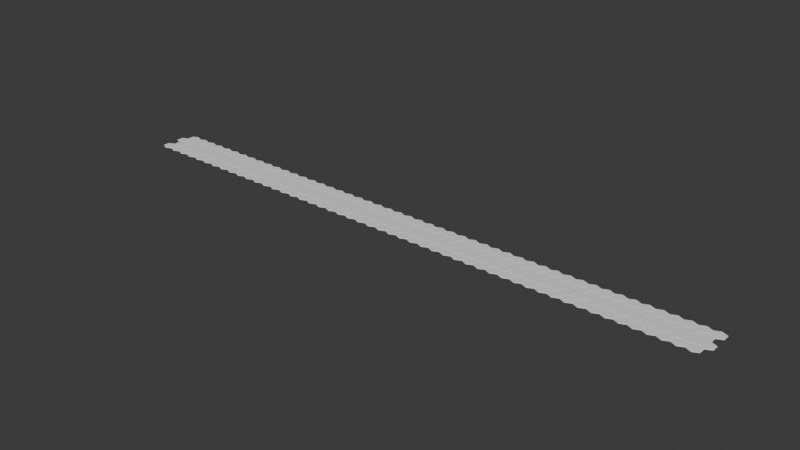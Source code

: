 # Source: BaseHexTile.blend  (saved by Blender 5.0.117; exported with 4.5.12 LTS)
import bpy
from mathutils import Matrix  # noqa: F401  (used for matrix-valued properties, if any)

bpy.ops.wm.read_factory_settings(use_empty=True)
scene = bpy.context.scene
scene.name = 'Scene'

# ---- collections
col_collection = bpy.data.collections.new('Collection'); scene.collection.children.link(col_collection)

# ---- node groups
ng_axis_alignment_switch = bpy.data.node_groups.new('.axis_alignment_switch', 'GeometryNodeTree')
_s = ng_axis_alignment_switch.interface.new_socket(name='Output', in_out='OUTPUT', socket_type='NodeSocketRotation')
_s = ng_axis_alignment_switch.interface.new_socket(name='Menu', in_out='INPUT', socket_type='NodeSocketMenu')
_s.default_value = 'X'
_s = ng_axis_alignment_switch.interface.new_socket(name='Menu', in_out='INPUT', socket_type='NodeSocketMenu')
_s.default_value = 'X'
_s = ng_axis_alignment_switch.interface.new_socket(name='Input', in_out='INPUT', socket_type='NodeSocketVector')
_s = ng_axis_alignment_switch.interface.new_socket(name='Input', in_out='INPUT', socket_type='NodeSocketVector')
_N = ng_axis_alignment_switch.nodes; _L = ng_axis_alignment_switch.links
n0 = _N.new('NodeGroupOutput'); n0.name = 'Group Output'; n0.location = (1060, 120)
n1 = _N.new('NodeGroupInput'); n1.name = 'Group Input'; n1.location = (-1067, 0)
n2 = _N.new('GeometryNodeMenuSwitch'); n2.name = 'Menu Switch.007'; n2.location = (-863, 145)
n2.enum_items.clear()
_it = n2.enum_items.new('X')
_it = n2.enum_items.new('Y')
_it = n2.enum_items.new('Z')
n2.enum_definition.enum_definition.enum_definition.enum_definition.data_type = 'INT'
n2.enum_definition.enum_definition.enum_definition.data_type = 'INT'
n2.enum_definition.enum_definition.data_type = 'INT'
n2.enum_definition.data_type = 'INT'
n2.data_type = 'INT'
n2.inputs[1].default_value = 0
n2.inputs[2].default_value = 1
n2.inputs[3].default_value = 2
n3 = _N.new('GeometryNodeMenuSwitch'); n3.name = 'Menu Switch.008'; n3.location = (-867, -137)
n3.enum_items.clear()
_it = n3.enum_items.new('X')
_it = n3.enum_items.new('Y')
_it = n3.enum_items.new('Z')
n3.enum_definition.enum_definition.enum_definition.enum_definition.data_type = 'INT'
n3.enum_definition.enum_definition.enum_definition.data_type = 'INT'
n3.enum_definition.enum_definition.data_type = 'INT'
n3.enum_definition.data_type = 'INT'
n3.data_type = 'INT'
n3.inputs[1].default_value = 0
n3.inputs[2].default_value = 1
n3.inputs[3].default_value = 2
n4 = _N.new('FunctionNodeAxesToRotation'); n4.name = 'Axes to Rotation.004'; n4.location = (-200, 0)
n4.primary_axis = 'X'
n4.secondary_axis = 'Y'
n5 = _N.new('FunctionNodeAxesToRotation'); n5.name = 'Axes to Rotation.005'; n5.location = (-200, -160)
n5.primary_axis = 'X'
n5.secondary_axis = 'Z'
n6 = _N.new('GeometryNodeIndexSwitch'); n6.name = 'Index Switch.012'; n6.location = (660, 60)
n6.index_switch_items.clear()
_it = n6.index_switch_items.new()
_it = n6.index_switch_items.new()
_it = n6.index_switch_items.new()
n6.data_type = 'ROTATION'
n7 = _N.new('GeometryNodeIndexSwitch'); n7.name = 'Index Switch.013'; n7.location = (440, -60)
n7.hide = True
n7.index_switch_items.clear()
_it = n7.index_switch_items.new()
_it = n7.index_switch_items.new()
_it = n7.index_switch_items.new()
n7.data_type = 'ROTATION'
n7.inputs[1].default_value = (0.0, 0.0, 0.0)
n8 = _N.new('GeometryNodeIndexSwitch'); n8.name = 'Index Switch.014'; n8.location = (440, -140)
n8.hide = True
n8.index_switch_items.clear()
_it = n8.index_switch_items.new()
_it = n8.index_switch_items.new()
_it = n8.index_switch_items.new()
n8.data_type = 'ROTATION'
n8.inputs[2].default_value = (0.0, 0.0, 0.0)
n9 = _N.new('GeometryNodeIndexSwitch'); n9.name = 'Index Switch.015'; n9.location = (440, -220)
n9.hide = True
n9.index_switch_items.clear()
_it = n9.index_switch_items.new()
_it = n9.index_switch_items.new()
_it = n9.index_switch_items.new()
n9.data_type = 'ROTATION'
n9.inputs[3].default_value = (0.0, 0.0, 0.0)
n10 = _N.new('NodeReroute'); n10.name = 'Reroute.056'; n10.location = (320, -140)
n10.width = 11
n10.socket_idname = 'NodeSocketInt'
n11 = _N.new('FunctionNodeAxesToRotation'); n11.name = 'Axes to Rotation.006'; n11.location = (-20, -240)
n11.primary_axis = 'Y'
n12 = _N.new('FunctionNodeAxesToRotation'); n12.name = 'Axes to Rotation.007'; n12.location = (-20, -400)
n12.primary_axis = 'Y'
n12.secondary_axis = 'Z'
n13 = _N.new('FunctionNodeAxesToRotation'); n13.name = 'Axes to Rotation.008'; n13.location = (160, -480)
n14 = _N.new('FunctionNodeAxesToRotation'); n14.name = 'Axes to Rotation.009'; n14.location = (160, -640)
n14.secondary_axis = 'Y'
n15 = _N.new('FunctionNodeCompare'); n15.name = 'Compare.005'; n15.location = (-400, 260)
n15.operation = 'EQUAL'
n15.data_type = 'INT'
n16 = _N.new('NodeReroute'); n16.name = 'Reroute.059'; n16.location = (-306, -160)
n16.width = 11
n16.socket_idname = 'NodeSocketVector'
n17 = _N.new('NodeReroute'); n17.name = 'Reroute.060'; n17.location = (-314, -198)
n17.width = 11
n17.socket_idname = 'NodeSocketVector'
n18 = _N.new('GeometryNodeWarning'); n18.name = 'Warning.002'; n18.location = (-220, 260)
n18.warning_type = 'WARNING'
n18.inputs[1].default_value = 'Equal Axes'
n19 = _N.new('GeometryNodeSwitch'); n19.name = 'Switch.028'; n19.location = (860, 160)
n19.input_type = 'ROTATION'
n19.inputs[2].default_value = (0.0, 0.0, 0.0)
_L.new(n12.outputs[0], n8.inputs[3])
_L.new(n2.outputs[0], n6.inputs[0])
_L.new(n13.outputs[0], n9.inputs[1])
_L.new(n16.outputs[0], n5.inputs[0])
_L.new(n4.outputs[0], n7.inputs[2])
_L.new(n10.outputs[0], n8.inputs[0])
_L.new(n9.outputs[0], n6.inputs[3])
_L.new(n14.outputs[0], n9.inputs[2])
_L.new(n10.outputs[0], n7.inputs[0])
_L.new(n6.outputs[0], n19.inputs[1])
_L.new(n17.outputs[0], n11.inputs[1])
_L.new(n17.outputs[0], n14.inputs[1])
_L.new(n16.outputs[0], n4.inputs[0])
_L.new(n17.outputs[0], n12.inputs[1])
_L.new(n3.outputs[0], n15.inputs[3])
_L.new(n17.outputs[0], n13.inputs[1])
_L.new(n16.outputs[0], n13.inputs[0])
_L.new(n3.outputs[0], n10.inputs[0])
_L.new(n17.outputs[0], n5.inputs[1])
_L.new(n16.outputs[0], n14.inputs[0])
_L.new(n5.outputs[0], n7.inputs[3])
_L.new(n10.outputs[0], n9.inputs[0])
_L.new(n11.outputs[0], n8.inputs[1])
_L.new(n8.outputs[0], n6.inputs[2])
_L.new(n16.outputs[0], n11.inputs[0])
_L.new(n15.outputs[0], n18.inputs[0])
_L.new(n2.outputs[0], n15.inputs[2])
_L.new(n18.outputs[0], n19.inputs[0])
_L.new(n7.outputs[0], n6.inputs[1])
_L.new(n17.outputs[0], n4.inputs[1])
_L.new(n16.outputs[0], n12.inputs[0])
_L.new(n1.outputs[0], n2.inputs[0])
_L.new(n1.outputs[2], n16.inputs[0])
_L.new(n1.outputs[3], n17.inputs[0])
_L.new(n1.outputs[1], n3.inputs[0])
_L.new(n19.outputs[0], n0.inputs[0])
n0.is_active_output = True
ng_randomize_transforms = bpy.data.node_groups.new('Randomize Transforms', 'GeometryNodeTree')
_s = ng_randomize_transforms.interface.new_socket(name='Instances', in_out='OUTPUT', socket_type='NodeSocketGeometry')
_s = ng_randomize_transforms.interface.new_socket(name='Instances', in_out='INPUT', socket_type='NodeSocketGeometry')
_s.description = 'Instances to rotate individually'
_s = ng_randomize_transforms.interface.new_socket(name='Selection', in_out='INPUT', socket_type='NodeSocketBool')
_s.default_value = True
_s.hide_value = True
_s.hide_in_modifier = True
_s.description = 'Selection of instances to randomize'
_s = ng_randomize_transforms.interface.new_socket(name='Local Space', in_out='INPUT', socket_type='NodeSocketBool')
_s.default_value = True
_s.description = 'Randomize instance transforms in their individual local space'
_s = ng_randomize_transforms.interface.new_socket(name='Offset', in_out='INPUT', socket_type='NodeSocketVector')
_s.subtype = 'XYZ'
_s.min_value = -1e+04
_s.max_value = 1e+04
_s.description = 'Offset the instances randomly'
_s = ng_randomize_transforms.interface.new_socket(name='Rotation', in_out='INPUT', socket_type='NodeSocketVector')
_s.subtype = 'EULER'
_s.min_value = -1e+04
_s.max_value = 1e+04
_s.description = 'Rotate the instances randomly'
_s = ng_randomize_transforms.interface.new_socket(name='Scale Axes', in_out='INPUT', socket_type='NodeSocketMenu')
_s.default_value = 'Uniform'
_s.force_non_field = True
_s.description = 'Whether to apply random scale uniformly or per axis'
_s.menu_expanded = True
_s = ng_randomize_transforms.interface.new_socket(name='Scale', in_out='INPUT', socket_type='NodeSocketVector')
_s.min_value = 0.0
_s.max_value = 1.0
_s.description = 'Scale the instances randomly per axis'
_s = ng_randomize_transforms.interface.new_socket(name='Scale', in_out='INPUT', socket_type='NodeSocketFloat')
_s.subtype = 'FACTOR'
_s.min_value = 0.0
_s.max_value = 1.0
_s.description = 'Scale the instances randomly'
_s = ng_randomize_transforms.interface.new_socket(name='Flipping', in_out='INPUT', socket_type='NodeSocketVector')
_s.subtype = 'FACTOR'
_s.min_value = 0.0
_s.max_value = 1.0
_s.description = 'Flip a fraction of instances along individual axes'
_s = ng_randomize_transforms.interface.new_socket(name='Seed', in_out='INPUT', socket_type='NodeSocketInt')
_s.force_non_field = True
_s.description = 'Base value to control random variation in a reproducible way'
ng_randomize_transforms.is_modifier = True
_N = ng_randomize_transforms.nodes; _L = ng_randomize_transforms.links
n0 = _N.new('NodeGroupOutput'); n0.name = 'Group Output'; n0.location = (1485, 64)
n1 = _N.new('NodeGroupInput'); n1.name = 'Group Input'; n1.location = (-340, 200)
n2 = _N.new('GeometryNodeRotateInstances'); n2.name = 'Rotate Instances'; n2.location = (636, 180)
n3 = _N.new('FunctionNodeRandomValue'); n3.name = 'Random Value'; n3.location = (-141, -18)
n3.data_type = 'FLOAT_VECTOR'
n4 = _N.new('GeometryNodeScaleInstances'); n4.name = 'Scale Instances'; n4.location = (1284, 86)
n5 = _N.new('NodeGroupInput'); n5.name = 'Group Input.021'; n5.location = (-540, -60)
n6 = _N.new('ShaderNodeVectorMath'); n6.name = 'Vector Math.010'; n6.location = (-341, 22)
n6.operation = 'SCALE'
n6.inputs[3].default_value = -0.5
n7 = _N.new('ShaderNodeVectorMath'); n7.name = 'Vector Math.011'; n7.location = (-341, -98)
n7.operation = 'SCALE'
n7.inputs[3].default_value = 0.5
n8 = _N.new('NodeGroupInput'); n8.name = 'Group Input.023'; n8.location = (-230, -320)
n9 = _N.new('NodeGroupInput'); n9.name = 'Group Input.024'; n9.location = (-734, -305)
n10 = _N.new('NodeReroute'); n10.name = 'Reroute'; n10.location = (526, 104)
n10.width = 22
n10.socket_idname = 'NodeSocketBool'
n11 = _N.new('FunctionNodeRandomValue'); n11.name = 'Random Value.005'; n11.location = (-427, -680)
n11.hide = True
n11.data_type = 'FLOAT_VECTOR'
n11.inputs[0].default_value = (-1.0, -1.0, -1.0)
n12 = _N.new('ShaderNodeVectorMath'); n12.name = 'Vector Math.004'; n12.location = (-231, -655)
n12.operation = 'MULTIPLY'
n13 = _N.new('FunctionNodeRandomValue'); n13.name = 'Random Value.008'; n13.location = (502, -612)
n13.data_type = 'FLOAT_VECTOR'
n14 = _N.new('ShaderNodeVectorMath'); n14.name = 'Vector Math.001'; n14.location = (273, -569)
n14.operation = 'SUBTRACT'
n14.inputs[0].default_value = (1.0, 1.0, 1.0)
n15 = _N.new('ShaderNodeVectorMath'); n15.name = 'Vector Math.002'; n15.location = (273, -743)
n15.operation = 'SUBTRACT'
n16 = _N.new('ShaderNodeVectorMath'); n16.name = 'Vector Math.003'; n16.location = (700, -628)
n16.operation = 'SIGN'
n17 = _N.new('GeometryNodeTranslateInstances'); n17.name = 'Translate Instances'; n17.location = (991, 126)
n18 = _N.new('NodeGroupInput'); n18.name = 'Group Input.001'; n18.location = (-425, -731)
n19 = _N.new('FunctionNodeHashValue'); n19.name = 'Hash Value.004'; n19.location = (-230, -499)
n19.inputs[1].default_value = 76836728
n20 = _N.new('FunctionNodeHashValue'); n20.name = 'Hash Value.007'; n20.location = (-552, -300)
n20.inputs[1].default_value = 465656096
n21 = _N.new('GeometryNodeMenuSwitch'); n21.name = 'Menu Switch.007'; n21.location = (-413, -872)
n21.enum_items.clear()
_it = n21.enum_items.new('Uniform')
_it = n21.enum_items.new('Axes')
n21.enum_definition.enum_definition.enum_definition.enum_definition.data_type = 'INT'
n21.enum_definition.enum_definition.enum_definition.data_type = 'INT'
n21.enum_definition.enum_definition.data_type = 'INT'
n21.enum_definition.data_type = 'INT'
n21.data_type = 'INT'
n21.inputs[1].default_value = 0
n21.inputs[2].default_value = 1
n22 = _N.new('NodeGroupInput'); n22.name = 'Group Input.002'; n22.location = (-612, -929)
n23 = _N.new('FunctionNodeRandomValue'); n23.name = 'Random Value.004'; n23.location = (0, -253)
n23.data_type = 'FLOAT_VECTOR'
n24 = _N.new('GeometryNodeIndexSwitch'); n24.name = 'Index Switch.013'; n24.location = (204, -226)
n24.data_type = 'VECTOR'
n25 = _N.new('FunctionNodeRandomValue'); n25.name = 'Random Value.006'; n25.location = (-1, -487)
n25.inputs[0].default_value = (1.0, 1.0, 1.0)
n26 = _N.new('ShaderNodeVectorMath'); n26.name = 'Vector Math.007'; n26.location = (400, -233)
n26.operation = 'SUBTRACT'
n26.inputs[0].default_value = (1.0, 1.0, 1.0)
n27 = _N.new('NodeGroupInput'); n27.name = 'Group Input.025'; n27.location = (-235, -426)
n28 = _N.new('FunctionNodeHashValue'); n28.name = 'Hash Value.005'; n28.location = (280, -928)
n28.inputs[1].default_value = 76881592
n29 = _N.new('ShaderNodeVectorMath'); n29.name = 'Vector Math'; n29.location = (908, -384)
n29.operation = 'MULTIPLY'
n30 = _N.new('NodeGroupInput'); n30.name = 'Group Input.003'; n30.location = (94, -777)
n31 = _N.new('NodeGroupInput'); n31.name = 'Group Input.004'; n31.location = (-126, 77)
n32 = _N.new('GeometryNodeInputPosition'); n32.name = 'Position'; n32.location = (96, -40)
n33 = _N.new('GeometryNodeSwitch'); n33.name = 'Switch'; n33.location = (289, 5)
n33.input_type = 'VECTOR'
n33.inputs[2].default_value = (0.0, 0.0, 0.0)
n34 = _N.new('NodeReroute'); n34.name = 'Reroute.002'; n34.location = (563, -44)
n34.width = 22
n34.socket_idname = 'NodeSocketVector'
n35 = _N.new('NodeReroute'); n35.name = 'Reroute.003'; n35.location = (230, 49)
n35.width = 22
n35.socket_idname = 'NodeSocketBool'
n36 = _N.new('NodeReroute'); n36.name = 'Reroute.001'; n36.location = (937, -8)
n36.width = 22
n36.socket_idname = 'NodeSocketBool'
n37 = _N.new('NodeReroute'); n37.name = 'Reroute.004'; n37.location = (909, 41)
n37.width = 22
n37.socket_idname = 'NodeSocketBool'
_L.new(n3.outputs[0], n2.inputs[2])
_L.new(n7.outputs[0], n3.inputs[1])
_L.new(n6.outputs[0], n3.inputs[0])
_L.new(n1.outputs[0], n2.inputs[0])
_L.new(n4.outputs[0], n0.inputs[0])
_L.new(n10.outputs[0], n2.inputs[1])
_L.new(n37.outputs[0], n4.inputs[1])
_L.new(n1.outputs[1], n10.inputs[0])
_L.new(n5.outputs[4], n6.inputs[0])
_L.new(n5.outputs[4], n7.inputs[0])
_L.new(n11.outputs[0], n12.inputs[0])
_L.new(n14.outputs[0], n13.inputs[0])
_L.new(n15.outputs[0], n13.inputs[1])
_L.new(n13.outputs[0], n16.inputs[0])
_L.new(n12.outputs[0], n17.inputs[2])
_L.new(n2.outputs[0], n17.inputs[0])
_L.new(n17.outputs[0], n4.inputs[0])
_L.new(n18.outputs[3], n12.inputs[1])
_L.new(n20.outputs[0], n19.inputs[0])
_L.new(n22.outputs[5], n21.inputs[0])
_L.new(n9.outputs[9], n20.inputs[0])
_L.new(n20.outputs[0], n3.inputs[8])
_L.new(n23.outputs[0], n24.inputs[2])
_L.new(n25.outputs[1], n24.inputs[1])
_L.new(n24.outputs[0], n26.inputs[1])
_L.new(n8.outputs[6], n23.inputs[1])
_L.new(n27.outputs[7], n25.inputs[3])
_L.new(n19.outputs[0], n23.inputs[8])
_L.new(n19.outputs[0], n25.inputs[8])
_L.new(n19.outputs[0], n28.inputs[0])
_L.new(n21.outputs[0], n24.inputs[0])
_L.new(n26.outputs[0], n29.inputs[0])
_L.new(n16.outputs[0], n29.inputs[1])
_L.new(n30.outputs[8], n14.inputs[1])
_L.new(n30.outputs[8], n15.inputs[1])
_L.new(n28.outputs[0], n13.inputs[8])
_L.new(n29.outputs[0], n4.inputs[2])
_L.new(n35.outputs[0], n2.inputs[4])
_L.new(n36.outputs[0], n17.inputs[3])
_L.new(n36.outputs[0], n4.inputs[4])
_L.new(n37.outputs[0], n17.inputs[1])
_L.new(n34.outputs[0], n4.inputs[3])
_L.new(n35.outputs[0], n33.inputs[0])
_L.new(n32.outputs[0], n33.inputs[1])
_L.new(n34.outputs[0], n2.inputs[3])
_L.new(n33.outputs[0], n34.inputs[0])
_L.new(n31.outputs[2], n35.inputs[0])
_L.new(n35.outputs[0], n36.inputs[0])
_L.new(n10.outputs[0], n37.inputs[0])
n0.is_active_output = True
ng_array = bpy.data.node_groups.new('Array', 'GeometryNodeTree')
_s = ng_array.interface.new_socket(name='Geometry', in_out='OUTPUT', socket_type='NodeSocketGeometry')
_s.description = 'Resulting Geometry'
_s = ng_array.interface.new_socket(name='Geometry', in_out='INPUT', socket_type='NodeSocketGeometry')
_s.description = 'Geometry that is duplicated'
_s = ng_array.interface.new_socket(name='Shape', in_out='INPUT', socket_type='NodeSocketMenu')
_s.default_value = 'Line'
_s.description = 'Method used for arranging the duplicates'
_s = ng_array.interface.new_socket(name='Count Method', in_out='INPUT', socket_type='NodeSocketMenu')
_s.default_value = 'Count'
_s.description = 'Method to choose the number of duplicates'
_s.menu_expanded = True
_s = ng_array.interface.new_socket(name='Count', in_out='INPUT', socket_type='NodeSocketInt')
_s.default_value = 3
_s.min_value = 1
_s.max_value = 10000
_s.description = 'The number of copies to generate'
_s = ng_array.interface.new_socket(name='Distance', in_out='INPUT', socket_type='NodeSocketFloat')
_s.subtype = 'DISTANCE'
_s.default_value = 1.0
_s.min_value = 0.01
_s.description = 'The distance along the curve between copies'
_s = ng_array.interface.new_socket(name='Angular Distance', in_out='INPUT', socket_type='NodeSocketFloat')
_s.subtype = 'ANGLE'
_s.default_value = 0.7854
_s.min_value = 0.01745
_s.max_value = 6.283
_s.description = 'The angle along the circle arc between copies'
_s = ng_array.interface.new_socket(name='Per Curve', in_out='INPUT', socket_type='NodeSocketBool')
_s.default_value = True
_s.description = 'Specify the number of copies for each curve separately'
_s = ng_array.interface.new_socket(name='Offset Method', in_out='INPUT', socket_type='NodeSocketMenu')
_s.default_value = 'Relative'
_s.description = 'Method to interpret the offset parameters'
_s.menu_expanded = True
_s = ng_array.interface.new_socket(name='Transform Reference', in_out='INPUT', socket_type='NodeSocketMenu')
_s.default_value = 'Inputs'
_s.description = "Define the transform locally or with an object's transform"
_s.menu_expanded = True
_s = ng_array.interface.new_socket(name='Translation', in_out='INPUT', socket_type='NodeSocketVector')
_s.subtype = 'TRANSLATION'
_s.default_value = (1.0, 0.0, 0.0)
_s.description = 'Translation accumulated for each copy'
_s = ng_array.interface.new_socket(name='Offset', in_out='INPUT', socket_type='NodeSocketVector')
_s.subtype = 'XYZ'
_s.default_value = (1.0, 0.0, 0.0)
_s.description = 'Amount to move each copy relative to its bounding box size'
_s = ng_array.interface.new_socket(name='Rotation', in_out='INPUT', socket_type='NodeSocketRotation')
_s.description = 'Rotation accumulated for each copy'
_s = ng_array.interface.new_socket(name='Scale', in_out='INPUT', socket_type='NodeSocketVector')
_s.subtype = 'XYZ'
_s.default_value = (1.0, 1.0, 1.0)
_s.description = 'Scale accumulated for each copy'
_s = ng_array.interface.new_socket(name='Central Axis', in_out='INPUT', socket_type='NodeSocketMenu')
_s.default_value = 'Z'
_s.description = 'The up direction for the circle shape'
_s.menu_expanded = True
_s = ng_array.interface.new_socket(name='Circle Segment', in_out='INPUT', socket_type='NodeSocketMenu')
_s.default_value = 'Full'
_s.description = 'Whether the copies should fan out in a full circle or an arc'
_s.menu_expanded = True
_s = ng_array.interface.new_socket(name='Sweep Angle', in_out='INPUT', socket_type='NodeSocketFloat')
_s.subtype = 'ANGLE'
_s.default_value = 3.142
_s.min_value = 0.0
_s.max_value = 6.283
_s.description = 'Total angle used to fan out the copies in a circular arc'
_s = ng_array.interface.new_socket(name='Radius', in_out='INPUT', socket_type='NodeSocketFloat')
_s.subtype = 'DISTANCE'
_s.min_value = 0.0
_s.description = 'Distance of the instances from the origin'
_s = ng_array.interface.new_socket(name='Transform Object', in_out='INPUT', socket_type='NodeSocketObject')
_s.description = 'Reference object to define the accumulated transform'
_s = ng_array.interface.new_socket(name='Curve Object', in_out='INPUT', socket_type='NodeSocketObject')
_s.description = 'Reference curve object for array'
_s = ng_array.interface.new_socket(name='Relative Space', in_out='INPUT', socket_type='NodeSocketBool')
_s.default_value = True
_s.description = 'Use relative space for the input geometry so the transforms of both inputs in relation are considered'
_s = ng_array.interface.new_socket(name='Realize Instances', in_out='INPUT', socket_type='NodeSocketBool')
_s.default_value = True
_s.description = 'Turn the output into a single geometry rather than instances (required by many other modifiers)'
ng_array.interface.new_panel('Align Rotation')
_s = ng_array.interface.new_socket(name='Align Rotation', in_out='INPUT', socket_type='NodeSocketBool')
_s.default_value = True
_s.force_non_field = True
_s.description = 'Rotate copies based on the array shape'
_s = ng_array.interface.new_socket(name='Forward Axis', in_out='INPUT', socket_type='NodeSocketMenu')
_s.default_value = 'X'
_s.description = 'The forward direction along the array shape'
_s.menu_expanded = True
_s = ng_array.interface.new_socket(name='Up Axis', in_out='INPUT', socket_type='NodeSocketMenu')
_s.default_value = 'Z'
_s.description = 'The up direction along the array shape'
_s.menu_expanded = True
ng_array.interface.new_panel('Randomize')
_s = ng_array.interface.new_socket(name='Randomize', in_out='INPUT', socket_type='NodeSocketBool')
_s.force_non_field = True
_s.description = 'Randomize transforms between all copies'
_s = ng_array.interface.new_socket(name='Randomize Offset', in_out='INPUT', socket_type='NodeSocketVector')
_s.subtype = 'XYZ'
_s.min_value = -1e+04
_s.max_value = 1e+04
_s.force_non_field = True
_s.description = 'Offset the copies randomly'
_s = ng_array.interface.new_socket(name='Randomize Rotation', in_out='INPUT', socket_type='NodeSocketVector')
_s.subtype = 'EULER'
_s.force_non_field = True
_s.description = 'Rotate the copies randomly'
_s = ng_array.interface.new_socket(name='Randomize Scale Axes', in_out='INPUT', socket_type='NodeSocketMenu')
_s.default_value = 'Uniform'
_s.force_non_field = True
_s.description = 'Whether to apply random scale uniformly or per axis'
_s.menu_expanded = True
_s = ng_array.interface.new_socket(name='Randomize Scale', in_out='INPUT', socket_type='NodeSocketVector')
_s.subtype = 'XYZ'
_s.min_value = 0.0
_s.max_value = 1.0
_s.force_non_field = True
_s.description = 'Scale the copies randomly per axis'
_s = ng_array.interface.new_socket(name='Randomize Scale', in_out='INPUT', socket_type='NodeSocketFloat')
_s.subtype = 'FACTOR'
_s.min_value = 0.0
_s.max_value = 1.0
_s.force_non_field = True
_s.description = 'Scale the copies randomly'
_s = ng_array.interface.new_socket(name='Randomize Flipping', in_out='INPUT', socket_type='NodeSocketVector')
_s.subtype = 'FACTOR'
_s.min_value = 0.0
_s.max_value = 1.0
_s.force_non_field = True
_s.description = 'Flip a fraction of copies along individual axes'
_s = ng_array.interface.new_socket(name='Exclude First', in_out='INPUT', socket_type='NodeSocketBool')
_s.default_value = True
_s.force_non_field = True
_s.description = 'Exclude the first (original) copy from randomization'
_s = ng_array.interface.new_socket(name='Exclude Last', in_out='INPUT', socket_type='NodeSocketBool')
_s.force_non_field = True
_s.description = 'Exclude the last copy from randomization'
_s = ng_array.interface.new_socket(name='Seed', in_out='INPUT', socket_type='NodeSocketInt')
_s.min_value = -10000
_s.max_value = 10000
_s.force_non_field = True
_s.description = 'Base value to control random variation in a reproducible way'
ng_array.interface.new_panel('Merge')
_s = ng_array.interface.new_socket(name='Merge', in_out='INPUT', socket_type='NodeSocketBool')
_s.description = 'Merge overlapping points by their distance. (Realize Instances must be enabled)'
_s = ng_array.interface.new_socket(name='Merge Distance', in_out='INPUT', socket_type='NodeSocketFloat')
_s.subtype = 'DISTANCE'
_s.default_value = 0.001
_s.min_value = 0.0
_s.description = 'Distance below which points will be merged'
ng_array.is_modifier = True
_N = ng_array.nodes; _L = ng_array.links
n0 = _N.new('NodeGroupOutput'); n0.name = 'Group Output'; n0.location = (4306, -103)
n1 = _N.new('NodeGroupInput'); n1.name = 'Group Input'; n1.location = (-1993, 1426)
n2 = _N.new('GeometryNodeInstanceOnPoints'); n2.name = 'Instance on Points'; n2.location = (1328, -332)
n3 = _N.new('GeometryNodeMenuSwitch'); n3.name = 'Menu Switch'; n3.location = (-1813, 1446)
n3.enum_items.clear()
_it = n3.enum_items.new('Line')
_it = n3.enum_items.new('Circle')
_it = n3.enum_items.new('Curve')
_it = n3.enum_items.new('Transform')
n3.enum_definition.enum_definition.enum_definition.enum_definition.data_type = 'INT'
n3.enum_definition.enum_definition.enum_definition.data_type = 'INT'
n3.enum_definition.enum_definition.data_type = 'INT'
n3.enum_definition.data_type = 'INT'
n3.data_type = 'INT'
n3.inputs[1].default_value = 0
n3.inputs[2].default_value = 1
n3.inputs[3].default_value = 2
n3.inputs[4].default_value = 3
n4 = _N.new('GeometryNodeGizmoLinear'); n4.name = 'Linear Gizmo'; n4.location = (1949, -201)
n4.draw_style = 'CROSS'
n5 = _N.new('NodeGroupInput'); n5.name = 'Group Input.003'; n5.location = (189, -241)
n6 = _N.new('NodeGroupInput'); n6.name = 'Group Input.004'; n6.location = (1829, -108)
n7 = _N.new('GeometryNodeJoinGeometry'); n7.name = 'Join Geometry'; n7.location = (-1541, 582)
n8 = _N.new('NodeGroupInput'); n8.name = 'Group Input.005'; n8.location = (1136, -375)
n9 = _N.new('ShaderNodeVectorMath'); n9.name = 'Vector Math.001'; n9.location = (1189, -521)
n9.operation = 'SCALE'
n10 = _N.new('FunctionNodeIntegerMath'); n10.name = 'Integer Math'; n10.location = (509, -381)
n10.operation = 'SUBTRACT'
n10.inputs[1].default_value = 1
n11 = _N.new('GeometryNodeJoinGeometry'); n11.name = 'Join Geometry.001'; n11.location = (-5022, 556)
n12 = _N.new('ShaderNodeVectorMath'); n12.name = 'Vector Math.002'; n12.location = (1569, -121)
n12.operation = 'LENGTH'
n13 = _N.new('ShaderNodeMath'); n13.name = 'Math'; n13.location = (1749, -141)
n13.operation = 'MULTIPLY'
n14 = _N.new('NodeGroupInput'); n14.name = 'Group Input.006'; n14.location = (29, -981)
n15 = _N.new('NodeReroute'); n15.name = 'Reroute.001'; n15.location = (1069, -461)
n15.width = 22
n15.socket_idname = 'NodeSocketVector'
n16 = _N.new('GeometryNodeInputIndex'); n16.name = 'Index'; n16.location = (1309, -388)
n17 = _N.new('ShaderNodeMath'); n17.name = 'Math.001'; n17.location = (1640, -385)
n17.operation = 'DIVIDE'
n18 = _N.new('ShaderNodeMath'); n18.name = 'Math.002'; n18.location = (1820, -505)
n18.operation = 'MULTIPLY'
n19 = _N.new('ShaderNodeCombineXYZ'); n19.name = 'Combine XYZ.002'; n19.location = (2271, -661)
n20 = _N.new('GeometryNodeMenuSwitch'); n20.name = 'Menu Switch.001'; n20.location = (2489, -288)
n20.enum_items.clear()
_it = n20.enum_items.new('X')
_it = n20.enum_items.new('Y')
_it = n20.enum_items.new('Z')
n20.enum_definition.enum_definition.enum_definition.enum_definition.data_type = 'INT'
n20.enum_definition.enum_definition.enum_definition.data_type = 'INT'
n20.enum_definition.enum_definition.data_type = 'INT'
n20.enum_definition.data_type = 'INT'
n20.data_type = 'INT'
n20.inputs[1].default_value = 0
n20.inputs[2].default_value = 1
n20.inputs[3].default_value = 2
n21 = _N.new('NodeGroupInput'); n21.name = 'Group Input.009'; n21.location = (2309, -308)
n22 = _N.new('GeometryNodeSwitch'); n22.name = 'Switch.001'; n22.location = (3281, -257)
n22.input_type = 'ROTATION'
n22.inputs[1].default_value = (0.0, 0.0, 0.0)
n23 = _N.new('NodeGroupInput'); n23.name = 'Group Input.010'; n23.location = (3096, -266)
n24 = _N.new('GeometryNodeIndexSwitch'); n24.name = 'Index Switch.005'; n24.location = (2669, -308)
n24.hide = True
n24.index_switch_items.clear()
_it = n24.index_switch_items.new()
_it = n24.index_switch_items.new()
_it = n24.index_switch_items.new()
n24.data_type = 'ROTATION'
n24.inputs[1].default_value = (1.571, 0.0, 1.571)
n24.inputs[2].default_value = (1.571, 0.0, 0.0)
n24.inputs[3].default_value = (0.0, 0.0, 0.0)
n25 = _N.new('GeometryNodeJoinGeometry'); n25.name = 'Join Geometry.002'; n25.location = (1055, -180)
n26 = _N.new('GeometryNodeGizmoDial'); n26.name = 'Dial Gizmo'; n26.location = (229, -196)
n26.color_id = 'SECONDARY'
n27 = _N.new('GeometryNodeTransform'); n27.name = 'Transform Geometry.001'; n27.location = (3429, -748)
n28 = _N.new('GeometryNodePoints'); n28.name = 'Points'; n28.location = (496, -65)
n28.hide = True
n29 = _N.new('GeometryNodeSetPosition'); n29.name = 'Set Position'; n29.location = (714, -76)
n30 = _N.new('NodeGroupInput'); n30.name = 'Group Input.014'; n30.location = (30, -96)
n31 = _N.new('GeometryNodeSetPosition'); n31.name = 'Set Position.001'; n31.location = (2672, -88)
n32 = _N.new('ShaderNodeCombineXYZ'); n32.name = 'Combine XYZ.003'; n32.location = (2009, -108)
n33 = _N.new('FunctionNodeRotateVector'); n33.name = 'Rotate Vector'; n33.location = (2489, -128)
n34 = _N.new('ShaderNodeCombineXYZ'); n34.name = 'Combine XYZ.004'; n34.location = (2309, -188)
n35 = _N.new('GeometryNodeGizmoLinear'); n35.name = 'Linear Gizmo.001'; n35.location = (789, -236)
n35.draw_style = 'BOX'
n35.inputs[2].default_value = (0.0, 1.0, 0.0)
n36 = _N.new('NodeGroupInput'); n36.name = 'Group Input.015'; n36.location = (429, -296)
n37 = _N.new('ShaderNodeVectorMath'); n37.name = 'Vector Math'; n37.location = (609, -356)
n37.operation = 'SCALE'
n37.inputs[0].default_value = (0.0, 1.0, 0.0)
n38 = _N.new('GeometryNodeSwitch'); n38.name = 'Switch.002'; n38.location = (1569, -821)
n39 = _N.new('GeometryNodeGizmoTransform'); n39.name = 'Transform Gizmo.001'; n39.location = (1309, -961)
n40 = _N.new('FunctionNodeCombineTransform'); n40.name = 'Combine Transform.003'; n40.location = (929, -981)
n41 = _N.new('NodeReroute'); n41.name = 'Reroute.010'; n41.location = (2870, -311)
n41.width = 22
n41.socket_idname = 'NodeSocketRotation'
n42 = _N.new('GeometryNodeMenuSwitch'); n42.name = 'Menu Switch.002'; n42.location = (-8171, 1090)
n42.enum_items.clear()
_it = n42.enum_items.new('Relative')
_it = n42.enum_items.new('Offset')
_it = n42.enum_items.new('Endpoint')
n42.enum_definition.enum_definition.enum_definition.enum_definition.data_type = 'INT'
n42.enum_definition.enum_definition.enum_definition.data_type = 'INT'
n42.enum_definition.enum_definition.data_type = 'INT'
n42.enum_definition.data_type = 'INT'
n42.data_type = 'INT'
n42.inputs[1].default_value = 0
n42.inputs[2].default_value = 1
n42.inputs[3].default_value = 2
n43 = _N.new('GeometryNodeIndexSwitch'); n43.name = 'Index Switch.006'; n43.location = (294, -156)
n43.hide = True
n43.index_switch_items.clear()
_it = n43.index_switch_items.new()
_it = n43.index_switch_items.new()
_it = n43.index_switch_items.new()
n43.data_type = 'VECTOR'
n44 = _N.new('GeometryNodeIndexSwitch'); n44.name = 'Index Switch.007'; n44.location = (509, -176)
n44.hide = True
n44.index_switch_items.clear()
_it = n44.index_switch_items.new()
_it = n44.index_switch_items.new()
_it = n44.index_switch_items.new()
n44.data_type = 'ROTATION'
n45 = _N.new('NodeReroute'); n45.name = 'Reroute.008'; n45.location = (789, -961)
n45.width = 22
n45.socket_idname = 'NodeSocketRotation'
n46 = _N.new('ShaderNodeMath'); n46.name = 'Math.003'; n46.location = (889, -321)
n46.operation = 'DIVIDE'
n46.inputs[0].default_value = 1.0
n47 = _N.new('ShaderNodeVectorMath'); n47.name = 'Vector Math.008'; n47.location = (94, -196)
n47.operation = 'SCALE'
n48 = _N.new('NodeReroute'); n48.name = 'Reroute.011'; n48.location = (-7829, 980)
n48.width = 22
n48.socket_idname = 'NodeSocketInt'
n49 = _N.new('NodeGroupInput'); n49.name = 'Group Input.016'; n49.location = (-8371, 1070)
n50 = _N.new('GeometryNodeIndexSwitch'); n50.name = 'Index Switch.008'; n50.location = (1429, -401)
n50.index_switch_items.clear()
_it = n50.index_switch_items.new()
_it = n50.index_switch_items.new()
_it = n50.index_switch_items.new()
n50.data_type = 'VECTOR'
n51 = _N.new('NodeReroute'); n51.name = 'Reroute.009'; n51.location = (1189, -41)
n51.width = 22
n51.socket_idname = 'NodeSocketInt'
n52 = _N.new('GeometryNodeIndexSwitch'); n52.name = 'Index Switch.010'; n52.location = (1369, -101)
n52.index_switch_items.clear()
_it = n52.index_switch_items.new()
_it = n52.index_switch_items.new()
_it = n52.index_switch_items.new()
n52.data_type = 'VECTOR'
n53 = _N.new('ShaderNodeVectorMath'); n53.name = 'Vector Math.003'; n53.location = (1169, -221)
n53.operation = 'SCALE'
n54 = _N.new('GeometryNodeIndexSwitch'); n54.name = 'Index Switch.009'; n54.location = (-590, -191)
n54.index_switch_items.clear()
_it = n54.index_switch_items.new()
_it = n54.index_switch_items.new()
_it = n54.index_switch_items.new()
_it = n54.index_switch_items.new()
n55 = _N.new('GeometryNodeInstanceOnPoints'); n55.name = 'Instance on Points.001'; n55.location = (3474, -86)
n56 = _N.new('NodeGroupInput'); n56.name = 'Group Input.017'; n56.location = (3242, -168)
n57 = _N.new('GeometryNodeJoinGeometry'); n57.name = 'Join Geometry.003'; n57.location = (-1073, -270)
n58 = _N.new('GeometryNodePoints'); n58.name = 'Points.002'; n58.location = (2490, -76)
n58.hide = True
n59 = _N.new('GeometryNodeInputIndex'); n59.name = 'Index.001'; n59.location = (529, -36)
n60 = _N.new('NodeFrame'); n60.name = 'Frame.006'; n60.location = (-4842, 98)
n60.label = 'Circle Instances'
n60.width = 3644
n61 = _N.new('NodeFrame'); n61.name = 'Frame.007'; n61.location = (-3147, 1184)
n61.label = 'Line Instances'
n61.width = 1498
n62 = _N.new('NodeReroute'); n62.name = 'Reroute.002'; n62.location = (34, -193)
n62.width = 22
n62.socket_idname = 'NodeSocketInt'
n63 = _N.new('GeometryNodeIndexSwitch'); n63.name = 'Index Switch.011'; n63.location = (710, -196)
n63.hide = True
n63.index_switch_items.clear()
_it = n63.index_switch_items.new()
_it = n63.index_switch_items.new()
_it = n63.index_switch_items.new()
n63.data_type = 'VECTOR'
n64 = _N.new('NodeReroute'); n64.name = 'Reroute.003'; n64.location = (34, -594)
n64.width = 22
n64.socket_idname = 'NodeSocketFloat'
n65 = _N.new('NodeReroute'); n65.name = 'Reroute.007'; n65.location = (409, -301)
n65.width = 22
n65.socket_idname = 'NodeSocketInt'
n66 = _N.new('GeometryNodeInputIndex'); n66.name = 'Index.002'; n66.location = (550, -36)
n67 = _N.new('ShaderNodeMath'); n67.name = 'Math.004'; n67.location = (730, -36)
n67.operation = 'DIVIDE'
n68 = _N.new('FunctionNodeIntegerMath'); n68.name = 'Integer Math.001'; n68.location = (270, -56)
n68.operation = 'SUBTRACT'
n68.inputs[1].default_value = 1
n69 = _N.new('ShaderNodeMix'); n69.name = 'Mix'; n69.location = (910, -36)
n69.data_type = 'VECTOR'
n69.clamp_factor = False
n69.inputs[4].default_value = (1.0, 1.0, 1.0)
n70 = _N.new('NodeReroute'); n70.name = 'Reroute.005'; n70.location = (34, -156)
n70.width = 22
n70.socket_idname = 'NodeSocketInt'
n71 = _N.new('NodeReroute'); n71.name = 'Reroute.012'; n71.location = (174, -634)
n71.width = 22
n71.socket_idname = 'NodeSocketInt'
n72 = _N.new('NodeGroupInput'); n72.name = 'Group Input.021'; n72.location = (910, -336)
n73 = _N.new('GeometryNodeSwitch'); n73.name = 'Switch.003'; n73.location = (1450, -36)
n74 = _N.new('ShaderNodeMix'); n74.name = 'Mix.001'; n74.location = (490, -116)
n74.data_type = 'VECTOR'
n74.clamp_factor = False
n74.inputs[4].default_value = (1.0, 1.0, 1.0)
n75 = _N.new('NodeGroupInput'); n75.name = 'Group Input.022'; n75.location = (1210, -36)
n76 = _N.new('ShaderNodeVectorMath'); n76.name = 'Vector Math.006'; n76.location = (-7453, 190)
n76.operation = 'MULTIPLY'
n77 = _N.new('NodeGroupInput'); n77.name = 'Group Input.025'; n77.location = (-8293, 110)
n78 = _N.new('GeometryNodeBoundBox'); n78.name = 'Bounding Box'; n78.location = (-7933, 110)
n79 = _N.new('ShaderNodeVectorMath'); n79.name = 'Vector Math.009'; n79.location = (-7753, 110)
n79.operation = 'SUBTRACT'
n80 = _N.new('NodeReroute'); n80.name = 'Reroute.014'; n80.location = (1169, -921)
n80.width = 22
n80.socket_idname = 'NodeSocketVector'
n81 = _N.new('NodeReroute'); n81.name = 'Reroute.015'; n81.location = (34, -196)
n81.width = 22
n81.socket_idname = 'NodeSocketVector'
n82 = _N.new('NodeReroute'); n82.name = 'Reroute'; n82.location = (629, -741)
n82.width = 22
n82.socket_idname = 'NodeSocketVector'
n83 = _N.new('NodeReroute'); n83.name = 'Reroute.016'; n83.location = (1329, -221)
n83.width = 22
n83.socket_idname = 'NodeSocketVector'
n84 = _N.new('NodeReroute'); n84.name = 'Reroute.017'; n84.location = (1409, -501)
n84.width = 22
n84.socket_idname = 'NodeSocketVector'
n85 = _N.new('NodeReroute'); n85.name = 'Reroute.018'; n85.location = (254, -176)
n85.width = 22
n85.socket_idname = 'NodeSocketVector'
n86 = _N.new('NodeGroupInput'); n86.name = 'Group Input.027'; n86.location = (-7633, 210)
n87 = _N.new('GeometryNodeGizmoTransform'); n87.name = 'Transform Gizmo.002'; n87.location = (1289, -741)
n88 = _N.new('FunctionNodeCombineTransform'); n88.name = 'Combine Transform.004'; n88.location = (929, -781)
n89 = _N.new('GeometryNodeSwitch'); n89.name = 'Switch'; n89.location = (369, -681)
n89.input_type = 'VECTOR'
n90 = _N.new('FunctionNodeCompare'); n90.name = 'Compare'; n90.location = (89, -561)
n90.operation = 'NOT_EQUAL'
n90.data_type = 'INT'
n91 = _N.new('GeometryNodeSwitch'); n91.name = 'Switch.004'; n91.location = (410, -136)
n91.input_type = 'BOOLEAN'
n91.inputs[1].default_value = True
n92 = _N.new('GeometryNodeInputIndex'); n92.name = 'Index.003'; n92.location = (30, -336)
n93 = _N.new('FunctionNodeCompare'); n93.name = 'Compare.001'; n93.location = (210, -256)
n93.operation = 'NOT_EQUAL'
n93.data_type = 'INT'
n94 = _N.new('NodeReroute'); n94.name = 'Reroute.021'; n94.location = (670, -196)
n94.width = 22
n94.socket_idname = 'NodeSocketVector'
n95 = _N.new('GeometryNodeJoinGeometry'); n95.name = 'Join Geometry.004'; n95.location = (-1417, -3030)
n96 = _N.new('GeometryNodeInstanceOnPoints'); n96.name = 'Instance on Points.002'; n96.location = (870, -56)
n97 = _N.new('GeometryNodeSetInstanceTransform'); n97.name = 'Set Instance Transform'; n97.location = (1050, -136)
n98 = _N.new('GeometryNodePoints'); n98.name = 'Points.003'; n98.location = (670, -36)
n99 = _N.new('NodeGroupInput'); n99.name = 'Group Input.026'; n99.location = (490, -36)
n100 = _N.new('NodeGroupInput'); n100.name = 'Group Input.028'; n100.location = (670, -136)
n101 = _N.new('GeometryNodeAccumulateField'); n101.name = 'Accumulate Field'; n101.location = (850, -236)
n101.data_type = 'TRANSFORM'
n101.domain = 'INSTANCE'
n102 = _N.new('NodeGroupInput'); n102.name = 'Group Input.029'; n102.location = (230, -420)
n103 = _N.new('FunctionNodeCombineTransform'); n103.name = 'Combine Transform'; n103.location = (450, -376)
n104 = _N.new('GeometryNodeGizmoTransform'); n104.name = 'Transform Gizmo.003'; n104.location = (670, -516)
n105 = _N.new('GeometryNodeObjectInfo'); n105.name = 'Object Info'; n105.location = (250, -796)
n105.transform_space = 'RELATIVE'
n106 = _N.new('NodeGroupInput'); n106.name = 'Group Input.002'; n106.location = (30, -796)
n107 = _N.new('GeometryNodeSwitch'); n107.name = 'Switch.005'; n107.location = (450, -616)
n107.input_type = 'MATRIX'
n108 = _N.new('GeometryNodeObjectInfo'); n108.name = 'Object Info.001'; n108.location = (250, -676)
n109 = _N.new('NodeFrame'); n109.name = 'Frame.010'; n109.location = (-4343, -2650)
n109.label = 'Transform Instances'
n109.width = 2819
n110 = _N.new('NodeReroute'); n110.name = 'Reroute.022'; n110.location = (54, -994)
n110.width = 22
n110.socket_idname = 'NodeSocketGeometry'
n111 = _N.new('NodeReroute'); n111.name = 'Reroute.023'; n111.location = (1414, -994)
n111.width = 22
n111.socket_idname = 'NodeSocketGeometry'
n112 = _N.new('NodeReroute'); n112.name = 'Reroute.024'; n112.location = (102, -845)
n112.width = 22
n112.socket_idname = 'NodeSocketGeometry'
n113 = _N.new('NodeReroute'); n113.name = 'Reroute.025'; n113.location = (3151, -844)
n113.width = 22
n113.socket_idname = 'NodeSocketGeometry'
n114 = _N.new('GeometryNodeMenuSwitch'); n114.name = 'Menu Switch.003'; n114.location = (450, -220)
n114.enum_items.clear()
_it = n114.enum_items.new('Inputs')
_it = n114.enum_items.new('Object')
n114.enum_definition.enum_definition.enum_definition.enum_definition.data_type = 'INT'
n114.enum_definition.enum_definition.enum_definition.data_type = 'INT'
n114.enum_definition.enum_definition.data_type = 'INT'
n114.enum_definition.data_type = 'INT'
n114.data_type = 'INT'
n114.inputs[1].default_value = 0
n114.inputs[2].default_value = 1
n115 = _N.new('GeometryNodeIndexSwitch'); n115.name = 'Index Switch'; n115.location = (670, -296)
n115.data_type = 'MATRIX'
n116 = _N.new('GeometryNodeIndexSwitch'); n116.name = 'Index Switch.001'; n116.location = (850, -476)
n117 = _N.new('NodeGroupInput'); n117.name = 'Group Input.032'; n117.location = (250, -216)
n118 = _N.new('NodeGroupInput'); n118.name = 'Group Input.033'; n118.location = (250, -616)
n119 = _N.new('NodeReroute'); n119.name = 'Reroute.026'; n119.location = (630, -296)
n119.width = 22
n119.socket_idname = 'NodeSocketInt'
n120 = _N.new('GeometryNodeJoinGeometry'); n120.name = 'Join Geometry.005'; n120.location = (2650, -516)
n121 = _N.new('NodeGroupInput'); n121.name = 'Group Input.034'; n121.location = (990, -696)
n122 = _N.new('GeometryNodeGizmoLinear'); n122.name = 'Linear Gizmo.002'; n122.location = (2490, -616)
n122.draw_style = 'CROSS'
n123 = _N.new('GeometryNodeInstanceTransform'); n123.name = 'Instance Transform'; n123.location = (1190, -776)
n124 = _N.new('GeometryNodeSampleIndex'); n124.name = 'Sample Index'; n124.location = (1370, -736)
n124.data_type = 'FLOAT4X4'
n124.domain = 'INSTANCE'
n125 = _N.new('FunctionNodeIntegerMath'); n125.name = 'Integer Math.002'; n125.location = (1190, -836)
n125.operation = 'SUBTRACT'
n125.inputs[1].default_value = 1
n126 = _N.new('FunctionNodeSeparateTransform'); n126.name = 'Separate Transform.001'; n126.location = (1550, -736)
n127 = _N.new('ShaderNodeMath'); n127.name = 'Math.005'; n127.location = (2280, -635)
n127.operation = 'MULTIPLY'
n128 = _N.new('ShaderNodeVectorMath'); n128.name = 'Vector Math.005'; n128.location = (2109, -772)
n128.operation = 'LENGTH'
n129 = _N.new('FunctionNodeSeparateTransform'); n129.name = 'Separate Transform.002'; n129.location = (850, -360)
n130 = _N.new('FunctionNodeTransformPoint'); n130.name = 'Transform Point'; n130.location = (1930, -776)
n131 = _N.new('FunctionNodeCombineTransform'); n131.name = 'Combine Transform.001'; n131.location = (1750, -776)
n132 = _N.new('NodeReroute'); n132.name = 'Reroute.027'; n132.location = (2450, -756)
n132.width = 22
n132.socket_idname = 'NodeSocketVectorTranslation'
n133 = _N.new('GeometryNodeObjectInfo'); n133.name = 'Object Info.003'; n133.location = (229, -458)
n133.transform_space = 'RELATIVE'
n134 = _N.new('GeometryNodeObjectInfo'); n134.name = 'Object Info.004'; n134.location = (229, -338)
n135 = _N.new('NodeGroupInput'); n135.name = 'Group Input.036'; n135.location = (229, -278)
n136 = _N.new('NodeGroupInput'); n136.name = 'Group Input.035'; n136.location = (29, -458)
n137 = _N.new('GeometryNodeSwitch'); n137.name = 'Switch.006'; n137.location = (429, -318)
n138 = _N.new('NodeGroupInput'); n138.name = 'Group Input.039'; n138.location = (1639, -625)
n139 = _N.new('NodeGroupInput'); n139.name = 'Group Input.040'; n139.location = (29, -236)
n140 = _N.new('NodeGroupInput'); n140.name = 'Group Input.041'; n140.location = (429, -576)
n141 = _N.new('GeometryNodeRealizeInstances'); n141.name = 'Realize Instances'; n141.location = (-8113, 110)
n142 = _N.new('ShaderNodeMath'); n142.name = 'Math.006'; n142.location = (1640, -505)
n142.operation = 'DIVIDE'
n143 = _N.new('FunctionNodeIntegerMath'); n143.name = 'Integer Math.003'; n143.location = (1460, -505)
n143.operation = 'SUBTRACT'
n143.inputs[1].default_value = 1
n144 = _N.new('NodeReroute'); n144.name = 'Reroute.028'; n144.location = (1559, -445)
n144.width = 22
n144.socket_idname = 'NodeSocketInt'
n145 = _N.new('NodeReroute'); n145.name = 'Reroute.029'; n145.location = (1420, -485)
n145.width = 22
n145.socket_idname = 'NodeSocketInt'
n146 = _N.new('NodeGroupInput'); n146.name = 'Group Input.042'; n146.location = (29, -68)
n147 = _N.new('NodeReroute'); n147.name = 'Reroute.030'; n147.location = (2220, -465)
n147.width = 22
n147.socket_idname = 'NodeSocketFloat'
n148 = _N.new('ShaderNodeMath'); n148.name = 'Math.007'; n148.location = (1820, -385)
n148.operation = 'MULTIPLY'
n148.inputs[1].default_value = 6.283
n149 = _N.new('NodeGroupInput'); n149.name = 'Group Input.043'; n149.location = (-7685, -523)
n150 = _N.new('GeometryNodeMenuSwitch'); n150.name = 'Menu Switch.006'; n150.location = (-7505, -503)
n150.enum_items.clear()
_it = n150.enum_items.new('Full')
_it = n150.enum_items.new('Arc')
n150.enum_definition.enum_definition.enum_definition.enum_definition.data_type = 'INT'
n150.enum_definition.enum_definition.enum_definition.data_type = 'INT'
n150.enum_definition.enum_definition.data_type = 'INT'
n150.enum_definition.data_type = 'INT'
n150.data_type = 'INT'
n150.inputs[1].default_value = 0
n150.inputs[2].default_value = 1
n151 = _N.new('GeometryNodeIndexSwitch'); n151.name = 'Index Switch.002'; n151.location = (2040, -405)
n151.data_type = 'FLOAT'
n152 = _N.new('NodeReroute'); n152.name = 'Reroute.031'; n152.location = (50, -345)
n152.width = 22
n152.socket_idname = 'NodeSocketInt'
n153 = _N.new('NodeReroute'); n153.name = 'Reroute.032'; n153.location = (1959, -345)
n153.width = 22
n153.socket_idname = 'NodeSocketInt'
n154 = _N.new('GeometryNodeSwitch'); n154.name = 'Switch.007'; n154.location = (469, -36)
n155 = _N.new('FunctionNodeCompare'); n155.name = 'Compare.002'; n155.location = (229, -36)
n155.operation = 'EQUAL'
n155.data_type = 'INT'
n155.inputs[3].default_value = 1
n156 = _N.new('GeometryNodeGizmoLinear'); n156.name = 'Linear Gizmo.003'; n156.location = (613, -577)
n156.draw_style = 'CROSS'
n156.inputs[2].default_value = (0.0, 1.0, 0.0)
n157 = _N.new('NodeFrame'); n157.name = 'Frame.001'; n157.location = (-7285, -616)
n157.label = 'Circle Gizmos'
n157.width = 1224
n158 = _N.new('GeometryNodeSwitch'); n158.name = 'Switch.008'; n158.location = (671, -136)
n159 = _N.new('NodeReroute'); n159.name = 'Reroute.033'; n159.location = (34, -117)
n159.width = 22
n159.socket_idname = 'NodeSocketGeometry'
n160 = _N.new('GeometryNodeMergeByDistance'); n160.name = 'Merge by Distance'; n160.location = (471, -316)
n161 = _N.new('ShaderNodeVectorMath'); n161.name = 'Vector Math.015'; n161.location = (494, -136)
n161.operation = 'SCALE'
n162 = _N.new('GeometryNodeInputIndex'); n162.name = 'Index.004'; n162.location = (294, -216)
n163 = _N.new('NodeGroupInput'); n163.name = 'Group Input.045'; n163.location = (191, -196)
n164 = _N.new('GeometryNodeSplineLength'); n164.name = 'Spline Length'; n164.location = (60, -295)
n165 = _N.new('ShaderNodeMath'); n165.name = 'Math.008'; n165.location = (280, -295)
n165.operation = 'DIVIDE'
n166 = _N.new('NodeReroute'); n166.name = 'Reroute.034'; n166.location = (220, -435)
n166.width = 22
n166.socket_idname = 'NodeSocketFloatDistance'
n167 = _N.new('GeometryNodeCaptureAttribute'); n167.name = 'Capture Attribute.001'; n167.location = (900, -215)
n167.capture_items.clear()
n167.domain = 'CURVE'
n168 = _N.new('NodeGroupInput'); n168.name = 'Group Input.037'; n168.location = (51, -36)
n169 = _N.new('GeometryNodeInstanceOnPoints'); n169.name = 'Instance on Points.004'; n169.location = (3285, -167)
n170 = _N.new('NodeGroupInput'); n170.name = 'Group Input.047'; n170.location = (3083, -277)
n171 = _N.new('GeometryNodeSwitch'); n171.name = 'Switch.011'; n171.location = (3083, -344)
n171.input_type = 'ROTATION'
n171.inputs[1].default_value = (0.0, 0.0, 0.0)
n172 = _N.new('GeometryNodeSampleCurve'); n172.name = 'Sample Curve.002'; n172.location = (2107, -332)
n172.hide = True
n173 = _N.new('GeometryNodePoints'); n173.name = 'Points.004'; n173.location = (1567, -152)
n173.hide = True
n174 = _N.new('GeometryNodeAccumulateField'); n174.name = 'Accumulate Field.002'; n174.location = (1160, -135)
n174.data_type = 'INT'
n174.domain = 'CURVE'
n175 = _N.new('GeometryNodeSampleIndex'); n175.name = 'Sample Index.001'; n175.location = (1380, -135)
n175.data_type = 'INT'
n175.domain = 'CURVE'
n176 = _N.new('GeometryNodeResampleCurve'); n176.name = 'Resample Curve.003'; n176.location = (1160, -295)
n176.inputs[3].default_value = 3.67
n177 = _N.new('GeometryNodeSampleIndex'); n177.name = 'Sample Index.002'; n177.location = (1427, -452)
n177.hide = True
n177.data_type = 'INT'
n178 = _N.new('GeometryNodeCaptureAttribute'); n178.name = 'Capture Attribute.003'; n178.location = (1747, -132)
n178.capture_items.clear()
n179 = _N.new('GeometryNodeInputIndex'); n179.name = 'Index.006'; n179.location = (1220, -555)
n180 = _N.new('GeometryNodeSampleIndex'); n180.name = 'Sample Index.003'; n180.location = (1427, -512)
n180.hide = True
n180.data_type = 'INT'
n181 = _N.new('GeometryNodeSplineParameter'); n181.name = 'Spline Parameter'; n181.location = (1220, -495)
n182 = _N.new('ShaderNodeMath'); n182.name = 'Math.014'; n182.location = (1927, -292)
n182.hide = True
n182.operation = 'MULTIPLY'
n183 = _N.new('GeometryNodeSetPosition'); n183.name = 'Set Position.003'; n183.location = (2907, -172)
n184 = _N.new('GeometryNodeCaptureAttribute'); n184.name = 'Capture Attribute.004'; n184.location = (2501, -155)
n184.capture_items.clear()
n185 = _N.new('GeometryNodeInputIndex'); n185.name = 'Index.007'; n185.location = (640, -455)
n186 = _N.new('GeometryNodeSwitch'); n186.name = 'Switch.009'; n186.location = (4510, -309)
n187 = _N.new('GeometryNodeInstanceOnPoints'); n187.name = 'Instance on Points.005'; n187.location = (2610, -132)
n188 = _N.new('GeometryNodeSwitch'); n188.name = 'Switch.012'; n188.location = (2380, -256)
n188.input_type = 'ROTATION'
n188.inputs[1].default_value = (0.0, 0.0, 0.0)
n189 = _N.new('GeometryNodeMenuSwitch'); n189.name = 'Menu Switch.005'; n189.location = (-7353, -230)
n189.enum_items.clear()
_it = n189.enum_items.new('Count')
_it = n189.enum_items.new('Distance')
n189.enum_definition.enum_definition.enum_definition.enum_definition.data_type = 'INT'
n189.enum_definition.enum_definition.enum_definition.data_type = 'INT'
n189.enum_definition.enum_definition.data_type = 'INT'
n189.enum_definition.data_type = 'INT'
n189.data_type = 'INT'
n189.inputs[1].default_value = 0
n189.inputs[2].default_value = 1
n190 = _N.new('NodeGroupInput'); n190.name = 'Group Input.038'; n190.location = (-7553, -270)
n191 = _N.new('NodeGroupInput'); n191.name = 'Group Input.046'; n191.location = (40, -435)
n192 = _N.new('FunctionNodeFloatToInt'); n192.name = 'Float to Integer'; n192.location = (460, -295)
n192.rounding_mode = 'FLOOR'
n193 = _N.new('FunctionNodeIntegerMath'); n193.name = 'Integer Math.004'; n193.location = (640, -295)
n193.inputs[1].default_value = 1
n194 = _N.new('NodeFrame'); n194.name = 'Frame.002'; n194.location = (-5909, -1048)
n194.label = 'Curve Instances'
n194.width = 4679
n195 = _N.new('NodeFrame'); n195.name = 'Frame.005'; n195.location = (1509, -36)
n195.label = 'Count Method'
n195.width = 2780
n196 = _N.new('NodeReroute'); n196.name = 'Reroute.035'; n196.location = (760, -215)
n196.width = 22
n196.socket_idname = 'NodeSocketGeometry'
n197 = _N.new('NodeFrame'); n197.name = 'Frame.012'; n197.location = (989, -690)
n197.label = 'Distance Method'
n197.width = 3454
n198 = _N.new('NodeFrame'); n198.name = 'Frame.013'; n198.location = (1078, -94)
n198.label = 'Randomization'
n198.width = 1619
n199 = _N.new('NodeReroute'); n199.name = 'Reroute.036'; n199.location = (249, -881)
n199.width = 22
n199.socket_idname = 'NodeSocketVector'
n200 = _N.new('GeometryNodeSampleCurve'); n200.name = 'Sample Curve.003'; n200.location = (1320, -316)
n200.hide = True
n201 = _N.new('GeometryNodePoints'); n201.name = 'Points.005'; n201.location = (1514, -117)
n201.hide = True
n202 = _N.new('FunctionNodeIntegerMath'); n202.name = 'Integer Math.005'; n202.location = (554, -157)
n202.operation = 'MULTIPLY'
n203 = _N.new('GeometryNodeAttributeDomainSize'); n203.name = 'Domain Size'; n203.location = (354, -237)
n203.component = 'CURVE'
n204 = _N.new('GeometryNodeSwitch'); n204.name = 'Switch.010'; n204.location = (734, -57)
n204.input_type = 'INT'
n205 = _N.new('NodeGroupInput'); n205.name = 'Group Input.051'; n205.location = (554, -37)
n206 = _N.new('NodeReroute'); n206.name = 'Reroute.037'; n206.location = (314, -337)
n206.width = 22
n206.hide = True
n206.socket_idname = 'NodeSocketGeometry'
n207 = _N.new('FunctionNodeIntegerMath'); n207.name = 'Integer Math.006'; n207.location = (780, -476)
n207.hide = True
n207.operation = 'SUBTRACT'
n208 = _N.new('GeometryNodeSwitch'); n208.name = 'Switch.013'; n208.location = (1521, -236)
n208.hide = True
n208.input_type = 'VECTOR'
n209 = _N.new('GeometryNodeSwitch'); n209.name = 'Switch.014'; n209.location = (1521, -296)
n209.hide = True
n209.input_type = 'VECTOR'
n210 = _N.new('GeometryNodeInputIndex'); n210.name = 'Index.005'; n210.location = (30, -397)
n211 = _N.new('FunctionNodeIntegerMath'); n211.name = 'Integer Math.008'; n211.location = (700, -396)
n211.hide = True
n211.operation = 'MULTIPLY'
n212 = _N.new('FunctionNodeIntegerMath'); n212.name = 'Integer Math.009'; n212.location = (860, -376)
n212.hide = True
n212.operation = 'SUBTRACT'
n213 = _N.new('ShaderNodeMath'); n213.name = 'Math.009'; n213.location = (1060, -436)
n213.hide = True
n213.operation = 'DIVIDE'
n214 = _N.new('FunctionNodeIntegerMath'); n214.name = 'Integer Math.007'; n214.location = (230, -497)
n214.operation = 'DIVIDE'
n215 = _N.new('NodeReroute'); n215.name = 'Reroute.040'; n215.location = (436, -525)
n215.width = 22
n215.socket_idname = 'NodeSocketInt'
n216 = _N.new('GeometryNodeSwitch'); n216.name = 'Switch.015'; n216.location = (1521, -176)
n216.hide = True
n216.input_type = 'VECTOR'
n217 = _N.new('GeometryNodeCaptureAttribute'); n217.name = 'Capture Attribute.002'; n217.location = (1719, -130)
n217.capture_items.clear()
n218 = _N.new('GeometryNodeSetPosition'); n218.name = 'Set Position.002'; n218.location = (2147, -58)
n219 = _N.new('NodeReroute'); n219.name = 'Reroute.039'; n219.location = (210, -457)
n219.width = 22
n219.socket_idname = 'NodeSocketInt'
n220 = _N.new('NodeReroute'); n220.name = 'Reroute.041'; n220.location = (534, -337)
n220.width = 22
n220.socket_idname = 'NodeSocketInt'
n221 = _N.new('GeometryNodeSampleCurve'); n221.name = 'Sample Curve.004'; n221.location = (1320, -256)
n221.hide = True
n221.use_all_curves = True
n222 = _N.new('ShaderNodeMath'); n222.name = 'Math.010'; n222.location = (985, -223)
n222.operation = 'DIVIDE'
n223 = _N.new('NodeReroute'); n223.name = 'Reroute.042'; n223.location = (1220, -296)
n223.width = 22
n223.socket_idname = 'NodeSocketGeometry'
n224 = _N.new('GeometryNodeInputSplineCyclic'); n224.name = 'Is Spline Cyclic'; n224.location = (29, -143)
n225 = _N.new('FunctionNodeBooleanMath'); n225.name = 'Boolean Math'; n225.location = (214, -116)
n225.operation = 'NOT'
n226 = _N.new('GeometryNodeSampleIndex'); n226.name = 'Sample Index.004'; n226.location = (560, -476)
n226.data_type = 'INT'
n226.domain = 'CURVE'
n227 = _N.new('FunctionNodeIntegerMath'); n227.name = 'Integer Math.010'; n227.location = (748, -222)
n227.operation = 'SUBTRACT'
n227.inputs[1].default_value = 1
n228 = _N.new('NodeReroute'); n228.name = 'Reroute.044'; n228.location = (1414, -152)
n228.width = 22
n228.socket_idname = 'NodeSocketBool'
n229 = _N.new('GeometryNodeSetID'); n229.name = 'Set ID'; n229.location = (1939, -74)
n230 = _N.new('FunctionNodeHashValue'); n230.name = 'Hash Value.001'; n230.location = (1320, -516)
n230.hide = True
n231 = _N.new('GeometryNodeSwitch'); n231.name = 'Switch.016'; n231.location = (1717, -364)
n231.hide = True
n231.input_type = 'INT'
n232 = _N.new('FunctionNodeHashValue'); n232.name = 'Hash Value.002'; n232.location = (1520, -416)
n232.hide = True
n233 = _N.new('GeometryNodeInputIndex'); n233.name = 'Index.008'; n233.location = (1320, -396)
n234 = _N.new('FunctionNodeHashValue'); n234.name = 'Hash Value.003'; n234.location = (1520, -516)
n234.hide = True
n235 = _N.new('NodeGroupInput'); n235.name = 'Group Input.052'; n235.location = (1320, -456)
n236 = _N.new('NodeReroute'); n236.name = 'Reroute.046'; n236.location = (-5651, -963)
n236.width = 22
n236.socket_idname = 'NodeSocketInt'
n237 = _N.new('NodeReroute'); n237.name = 'Reroute.047'; n237.location = (-1620, -960)
n237.width = 22
n237.socket_idname = 'NodeSocketInt'
n238 = _N.new('NodeReroute'); n238.name = 'Reroute.048'; n238.location = (-6013, -270)
n238.width = 22
n238.socket_idname = 'NodeSocketInt'
n239 = _N.new('NodeReroute'); n239.name = 'Reroute.049'; n239.location = (64, -58)
n239.width = 22
n239.socket_idname = 'NodeSocketInt'
n240 = _N.new('GeometryNodeSwitch'); n240.name = 'Switch.017'; n240.location = (1123, -36)
n240.input_type = 'INT'
n241 = _N.new('FunctionNodeFloatToInt'); n241.name = 'Float to Integer.001'; n241.location = (564, -172)
n241.rounding_mode = 'FLOOR'
n242 = _N.new('GeometryNodeSwitch'); n242.name = 'Switch.018'; n242.location = (813, -597)
n243 = _N.new('NodeGroupInput'); n243.name = 'Group Input.055'; n243.location = (426, -935)
n244 = _N.new('NodeReroute'); n244.name = 'Reroute.050'; n244.location = (-6833, -270)
n244.width = 22
n244.socket_idname = 'NodeSocketInt'
n245 = _N.new('ShaderNodeMath'); n245.name = 'Math.011'; n245.location = (397, -208)
n245.hide = True
n245.operation = 'DIVIDE'
n246 = _N.new('GeometryNodeIndexSwitch'); n246.name = 'Index Switch.003'; n246.location = (237, -168)
n246.data_type = 'FLOAT'
n246.inputs[1].default_value = 6.283
n247 = _N.new('ShaderNodeMath'); n247.name = 'Math.012'; n247.location = (397, -248)
n247.hide = True
n247.operation = 'ABSOLUTE'
n248 = _N.new('ShaderNodeMath'); n248.name = 'Math.013'; n248.location = (397, -288)
n248.hide = True
n248.operation = 'MAXIMUM'
n248.inputs[1].default_value = 1.0
n249 = _N.new('NodeGroupInput'); n249.name = 'Group Input.057'; n249.location = (1749, -58)
n250 = _N.new('GeometryNodeSampleCurve'); n250.name = 'Sample Curve.005'; n250.location = (2107, -392)
n250.hide = True
n250.use_all_curves = True
n251 = _N.new('GeometryNodeSwitch'); n251.name = 'Switch.019'; n251.location = (2320, -253)
n251.hide = True
n251.input_type = 'VECTOR'
n252 = _N.new('GeometryNodeSwitch'); n252.name = 'Switch.020'; n252.location = (2318, -299)
n252.hide = True
n252.input_type = 'VECTOR'
n253 = _N.new('GeometryNodeSwitch'); n253.name = 'Switch.021'; n253.location = (2318, -354)
n253.hide = True
n253.input_type = 'VECTOR'
n254 = _N.new('GeometryNodeSwitch'); n254.name = 'Switch.022'; n254.location = (2107, -92)
n255 = _N.new('NodeReroute'); n255.name = 'Reroute.051'; n255.location = (2087, -132)
n255.width = 22
n255.socket_idname = 'NodeSocketBool'
n256 = _N.new('GeometryNodeInputIndex'); n256.name = 'Index.009'; n256.location = (1567, -372)
n256.hide = True
n257 = _N.new('ShaderNodeMath'); n257.name = 'Math.015'; n257.location = (1927, -432)
n257.hide = True
n257.operation = 'MULTIPLY'
n258 = _N.new('ShaderNodeMath'); n258.name = 'Math.016'; n258.location = (1747, -412)
n258.hide = True
n258.operation = 'DIVIDE'
n259 = _N.new('ShaderNodeMath'); n259.name = 'Math.017'; n259.location = (590, -546)
n259.operation = 'DIVIDE'
n260 = _N.new('FunctionNodeFloatToInt'); n260.name = 'Float to Integer.002'; n260.location = (770, -546)
n260.rounding_mode = 'FLOOR'
n261 = _N.new('FunctionNodeIntegerMath'); n261.name = 'Integer Math.011'; n261.location = (950, -546)
n261.inputs[1].default_value = 1
n262 = _N.new('GeometryNodeCurveLength'); n262.name = 'Curve Length'; n262.location = (420, -560)
n263 = _N.new('NodeReroute'); n263.name = 'Reroute.052'; n263.location = (2266, -187)
n263.width = 22
n263.socket_idname = 'NodeSocketBool'
n264 = _N.new('GeometryNodeSetID'); n264.name = 'Set ID.001'; n264.location = (2721, -141)
n265 = _N.new('NodeReroute'); n265.name = 'Reroute.053'; n265.location = (2047, -372)
n265.width = 22
n265.socket_idname = 'NodeSocketGeometry'
n266 = _N.new('NodeReroute'); n266.name = 'Reroute.054'; n266.location = (1387, -492)
n266.width = 22
n266.socket_idname = 'NodeSocketGeometry'
n267 = _N.new('GeometryNodeSwitch'); n267.name = 'Switch.023'; n267.location = (2511, -500)
n267.hide = True
n267.input_type = 'INT'
n268 = _N.new('FunctionNodeHashValue'); n268.name = 'Hash Value.004'; n268.location = (2287, -512)
n268.hide = True
n269 = _N.new('GeometryNodeInputIndex'); n269.name = 'Index.010'; n269.location = (2087, -492)
n269.hide = True
n270 = _N.new('NodeGroupInput'); n270.name = 'Group Input.058'; n270.location = (2087, -532)
n271 = _N.new('FunctionNodeHashValue'); n271.name = 'Hash Value.005'; n271.location = (2287, -572)
n271.hide = True
n272 = _N.new('FunctionNodeHashValue'); n272.name = 'Hash Value.006'; n272.location = (2087, -592)
n272.hide = True
n273 = _N.new('ShaderNodeMix'); n273.name = 'Mix.003'; n273.location = (289, -176)
n273.hide = True
n273.data_type = 'ROTATION'
n273.clamp_factor = False
n274 = _N.new('ShaderNodeMix'); n274.name = 'Mix.004'; n274.location = (729, -36)
n274.data_type = 'ROTATION'
n274.clamp_factor = False
n275 = _N.new('NodeReroute'); n275.name = 'Reroute.019'; n275.location = (469, -176)
n275.width = 22
n275.socket_idname = 'NodeSocketRotation'
n276 = _N.new('GeometryNodeWarning'); n276.name = 'Warning'; n276.location = (409, -68)
n276.inputs[1].default_value = 'Invalid Distance'
n277 = _N.new('FunctionNodeCompare'); n277.name = 'Compare.003'; n277.location = (244, -121)
n277.hide = True
n277.operation = 'EQUAL'
n277.inputs[12].default_value = 0.0
n278 = _N.new('GeometryNodeWarning'); n278.name = 'Warning.001'; n278.location = (2904, -36)
n278.inputs[1].default_value = 'Invalid Distance'
n279 = _N.new('FunctionNodeCompare'); n279.name = 'Compare.004'; n279.location = (2719, -66)
n279.hide = True
n279.operation = 'EQUAL'
n279.inputs[12].default_value = 0.0
n280 = _N.new('GeometryNodeSwitch'); n280.name = 'Switch.025'; n280.location = (3087, -113)
n281 = _N.new('GeometryNodePoints'); n281.name = 'Points.007'; n281.location = (2906, -266)
n281.hide = True
n282 = _N.new('NodeGroupInput'); n282.name = 'Group Input.059'; n282.location = (2537, -36)
n283 = _N.new('GeometryNodeSwitch'); n283.name = 'Switch.024'; n283.location = (922, -89)
n283.input_type = 'INT'
n283.inputs[2].default_value = 1
n284 = _N.new('GeometryNodeRealizeInstances'); n284.name = 'Realize Instances.002'; n284.location = (191, -276)
n285 = _N.new('GeometryNodeSwitch'); n285.name = 'Switch.026'; n285.location = (871, -36)
n286 = _N.new('NodeGroupInput'); n286.name = 'Group Input.018'; n286.location = (631, -36)
n287 = _N.new('NodeGroupInput'); n287.name = 'Group Input.011'; n287.location = (2687, -412)
n288 = _N.new('GeometryNodeGroup'); n288.name = 'Group'; n288.location = (2887, -452)
n288.node_tree = ng_axis_alignment_switch
n289 = _N.new('NodeGroupInput'); n289.name = 'Group Input.062'; n289.location = (1900, -376)
n290 = _N.new('GeometryNodeGroup'); n290.name = 'Group.001'; n290.location = (2180, -396)
n290.node_tree = ng_axis_alignment_switch
n291 = _N.new('GeometryNodeGroup'); n291.name = 'Group.002'; n291.location = (2888, -504)
n291.node_tree = ng_axis_alignment_switch
n292 = _N.new('FunctionNodeTransformDirection'); n292.name = 'Transform Direction'; n292.location = (2674, -664)
n292.inputs[0].default_value = (0.0, 0.0, 1.0)
n293 = _N.new('FunctionNodeTransformDirection'); n293.name = 'Transform Direction.001'; n293.location = (2674, -524)
n293.inputs[0].default_value = (1.0, 0.0, 0.0)
n294 = _N.new('NodeGroupInput'); n294.name = 'Group Input.067'; n294.location = (2678, -385)
n295 = _N.new('NodeGroupInput'); n295.name = 'Group Input.068'; n295.location = (2676, -454)
n296 = _N.new('GeometryNodeTransform'); n296.name = 'Transform Geometry'; n296.location = (2980, -93)
n297 = _N.new('FunctionNodeRotateRotation'); n297.name = 'Rotate Rotation'; n297.location = (3109, -368)
n298 = _N.new('NodeReroute'); n298.name = 'Reroute.006'; n298.location = (2631, -704)
n298.width = 22
n298.socket_idname = 'NodeSocketMatrix'
n299 = _N.new('FunctionNodeCombineTransform'); n299.name = 'Combine Transform.005'; n299.location = (2459, -656)
n300 = _N.new('NodeReroute'); n300.name = 'Reroute.004'; n300.location = (1339, -366)
n300.width = 22
n300.socket_idname = 'NodeSocketGeometry'
n301 = _N.new('GeometryNodeSwitch'); n301.name = 'Switch.027'; n301.location = (1146, -243)
n302 = _N.new('GeometryNodeAttributeDomainSize'); n302.name = 'Domain Size.001'; n302.location = (626, -232)
n302.component = 'CURVE'
n303 = _N.new('FunctionNodeCompare'); n303.name = 'Compare.005'; n303.location = (793, -204)
n303.operation = 'EQUAL'
n303.data_type = 'INT'
n304 = _N.new('GeometryNodeWarning'); n304.name = 'Warning.002'; n304.location = (962, -203)
n304.inputs[1].default_value = 'No Curve Selected'
n305 = _N.new('GeometryNodeGroup'); n305.name = 'Randomize Instance Transforms'; n305.location = (1110, -216)
n305.width = 299
n305.node_tree = ng_randomize_transforms
n305.inputs[2].default_value = True
n306 = _N.new('NodeReroute'); n306.name = 'Reroute.056'; n306.location = (1010, -116)
n306.width = 22
n306.socket_idname = 'NodeSocketGeometry'
n307 = _N.new('FunctionNodeCompare'); n307.name = 'Compare.006'; n307.location = (410, -356)
n307.operation = 'NOT_EQUAL'
n307.data_type = 'INT'
n308 = _N.new('GeometryNodeSwitch'); n308.name = 'Switch.028'; n308.location = (790, -176)
n308.input_type = 'BOOLEAN'
n309 = _N.new('FunctionNodeBooleanMath'); n309.name = 'Boolean Math.001'; n309.location = (610, -256)
n310 = _N.new('NodeGroupInput'); n310.name = 'Group Input.070'; n310.location = (190, -156)
n311 = _N.new('GeometryNodeAttributeDomainSize'); n311.name = 'Domain Size.002'; n311.location = (50, -456)
n311.component = 'INSTANCES'
n312 = _N.new('FunctionNodeIntegerMath'); n312.name = 'Integer Math.012'; n312.location = (230, -436)
n312.operation = 'SUBTRACT'
n312.inputs[1].default_value = 1
n313 = _N.new('NodeReroute'); n313.name = 'Reroute.013'; n313.location = (967, -210)
n313.width = 22
n313.socket_idname = 'NodeSocketGeometry'
n314 = _N.new('FunctionNodeRandomValue'); n314.name = 'Random Value'; n314.location = (30, -176)
n314.data_type = 'FLOAT_VECTOR'
n315 = _N.new('GeometryNodeStoreNamedAttribute'); n315.name = 'Store Named Attribute'; n315.location = (450, -56)
n315.data_type = 'FLOAT_VECTOR'
n315.domain = 'INSTANCE'
n315.inputs[2].default_value = 'instance_random'
n316 = _N.new('NodeGroupInput'); n316.name = 'Group Input.071'; n316.location = (-493, -570)
n317 = _N.new('FunctionNodeHashValue'); n317.name = 'Hash Value'; n317.location = (-293, -550)
n317.inputs[1].default_value = 1000
n318 = _N.new('GeometryNodeCaptureAttribute'); n318.name = 'Capture Attribute'; n318.location = (258, -76)
n318.capture_items.clear()
n318.domain = 'INSTANCE'
n319 = _N.new('GeometryNodeInputIndex'); n319.name = 'Index.011'; n319.location = (29, -482)
n320 = _N.new('GeometryNodeStoreNamedAttribute'); n320.name = 'Store Named Attribute.001'; n320.location = (650, -56)
n320.data_type = 'INT'
n320.domain = 'INSTANCE'
n320.inputs[2].default_value = 'instance_index'
n321 = _N.new('FunctionNodeIntegerMath'); n321.name = 'Integer Math.013'; n321.location = (737, -148)
n322 = _N.new('NodeReroute'); n322.name = 'Reroute.020'; n322.location = (629, -348)
n322.width = 22
n322.socket_idname = 'NodeSocketInt'
n323 = _N.new('GeometryNodeGizmoDial'); n323.name = 'Dial Gizmo.001'; n323.location = (620, -895)
n323.inputs[4].default_value = 0.8
n324 = _N.new('GeometryNodeJoinGeometry'); n324.name = 'Join Geometry.006'; n324.location = (-1130, -1395)
n325 = _N.new('NodeGroupInput'); n325.name = 'Group Input.072'; n325.location = (249, -36)
n326 = _N.new('GeometryNodeGizmoLinear'); n326.name = 'Linear Gizmo.004'; n326.location = (429, -36)
n326.draw_style = 'CROSS'
n327 = _N.new('NodeReroute'); n327.name = 'Reroute.043'; n327.location = (-1438, -2505)
n327.width = 22
n327.socket_idname = 'NodeSocketGeometry'
n328 = _N.new('GeometryNodeSampleCurve'); n328.name = 'Sample Curve'; n328.location = (249, -136)
n329 = _N.new('NodeGroupInput'); n329.name = 'Group Input.073'; n329.location = (29, -396)
n330 = _N.new('GeometryNodeSwitch'); n330.name = 'Switch.029'; n330.location = (-4085, -2468)
n331 = _N.new('NodeReroute'); n331.name = 'Reroute.055'; n331.location = (-5106, -2494)
n331.width = 22
n331.socket_idname = 'NodeSocketInt'
n332 = _N.new('GeometryNodeGizmoLinear'); n332.name = 'Linear Gizmo.005'; n332.location = (429, -236)
n332.draw_style = 'CROSS'
n333 = _N.new('GeometryNodeSampleCurve'); n333.name = 'Sample Curve.001'; n333.location = (269, -376)
n334 = _N.new('NodeReroute'); n334.name = 'Reroute.058'; n334.location = (953, -691)
n334.width = 22
n334.socket_idname = 'NodeSocketGeometry'
n335 = _N.new('NodeReroute'); n335.name = 'Reroute.059'; n335.location = (51, -189)
n335.width = 22
n335.socket_idname = 'NodeSocketGeometry'
n336 = _N.new('NodeFrame'); n336.name = 'Frame.003'; n336.location = (-5011, -2538)
n336.label = 'Curve Gizmos'
n336.width = 599
n337 = _N.new('NodeReroute'); n337.name = 'Reroute.060'; n337.location = (1066, -59)
n337.width = 22
n337.socket_idname = 'NodeSocketInt'
n338 = _N.new('NodeReroute'); n338.name = 'Reroute.057'; n338.location = (1169, -961)
n338.width = 22
n338.socket_idname = 'NodeSocketRotation'
n339 = _N.new('NodeReroute'); n339.name = 'Reroute.061'; n339.location = (370, -196)
n339.width = 22
n339.socket_idname = 'NodeSocketVectorXYZ'
n340 = _N.new('NodeGroupInput'); n340.name = 'Group Input.019'; n340.location = (294, -36)
n341 = _N.new('NodeReroute'); n341.name = 'Reroute.063'; n341.location = (614, -634)
n341.width = 22
n341.socket_idname = 'NodeSocketInt'
n342 = _N.new('NodeReroute'); n342.name = 'Reroute.064'; n342.location = (229, -136)
n342.width = 22
n342.socket_idname = 'NodeSocketRotation'
n343 = _N.new('NodeFrame'); n343.name = 'Frame'; n343.location = (-7244, 1024)
n343.label = 'Line Gismoz'
n343.width = 2119
n344 = _N.new('NodeFrame'); n344.name = 'Frame.004'; n344.location = (2956, -75)
n344.label = 'Merge Instances'
n344.width = 1041
n345 = _N.new('NodeFrame'); n345.name = 'Frame.008'; n345.location = (-58, -71)
n345.label = 'Store Info'
n345.width = 819
n346 = _N.new('NodeReroute'); n346.name = 'Reroute.065'; n346.location = (411, -316)
n346.width = 22
n346.socket_idname = 'NodeSocketGeometry'
n347 = _N.new('NodeGroupInput'); n347.name = 'Group Input.020'; n347.location = (29, -96)
n348 = _N.new('NodeFrame'); n348.name = 'Frame.009'; n348.location = (116, -643)
n348.label = 'Scale'
n348.width = 1079
n349 = _N.new('NodeFrame'); n349.name = 'Frame.011'; n349.location = (202, -36)
n349.label = 'Position'
n349.width = 884
n350 = _N.new('NodeFrame'); n350.name = 'Frame.014'; n350.location = (194, -378)
n350.label = 'Rotation'
n350.width = 899
n351 = _N.new('NodeReroute'); n351.name = 'Reroute.062'; n351.location = (3069, -508)
n351.width = 22
n351.socket_idname = 'NodeSocketRotation'
n352 = _N.new('NodeReroute'); n352.name = 'Reroute.066'; n352.location = (1779, -451)
n352.width = 22
n352.socket_idname = 'NodeSocketVector'
n353 = _N.new('NodeReroute'); n353.name = 'Reroute.038'; n353.location = (960, -456)
n353.width = 22
n353.socket_idname = 'NodeSocketInt'
n354 = _N.new('NodeReroute'); n354.name = 'Reroute.045'; n354.location = (580, -456)
n354.width = 22
n354.socket_idname = 'NodeSocketInt'
n355 = _N.new('NodeReroute'); n355.name = 'Reroute.067'; n355.location = (760, -356)
n355.width = 22
n355.socket_idname = 'NodeSocketInt'
n2.parent = n61
n4.parent = n343
n5.parent = n343
n6.parent = n60
n8.parent = n61
n9.parent = n343
n10.parent = n343
n12.parent = n343
n13.parent = n343
n14.parent = n343
n15.parent = n343
n16.parent = n60
n17.parent = n60
n18.parent = n60
n19.parent = n60
n20.parent = n60
n21.parent = n60
n22.parent = n60
n23.parent = n60
n24.parent = n60
n25.parent = n157
n26.parent = n157
n27.parent = n60
n28.parent = n349
n29.parent = n349
n30.parent = n348
n31.parent = n60
n32.parent = n60
n33.parent = n60
n34.parent = n60
n35.parent = n157
n36.parent = n157
n37.parent = n157
n38.parent = n343
n39.parent = n343
n40.parent = n343
n41.parent = n60
n43.parent = n349
n44.parent = n350
n45.parent = n343
n46.parent = n343
n47.parent = n349
n50.parent = n343
n51.parent = n343
n52.parent = n343
n53.parent = n343
n55.parent = n60
n56.parent = n60
n58.parent = n60
n59.parent = n350
n62.parent = n61
n63.parent = n348
n64.parent = n61
n65.parent = n343
n66.parent = n348
n67.parent = n348
n68.parent = n348
n69.parent = n348
n70.parent = n349
n71.parent = n61
n72.parent = n198
n73.parent = n198
n74.parent = n348
n75.parent = n198
n80.parent = n343
n81.parent = n349
n82.parent = n343
n83.parent = n343
n84.parent = n343
n85.parent = n349
n87.parent = n343
n88.parent = n343
n89.parent = n343
n90.parent = n343
n91.parent = n198
n92.parent = n198
n93.parent = n198
n94.parent = n348
n96.parent = n109
n97.parent = n109
n98.parent = n109
n99.parent = n109
n100.parent = n109
n101.parent = n109
n102.parent = n109
n103.parent = n109
n104.parent = n109
n105.parent = n109
n106.parent = n109
n107.parent = n109
n108.parent = n109
n110.parent = n61
n111.parent = n61
n112.parent = n60
n113.parent = n60
n114.parent = n109
n115.parent = n109
n116.parent = n109
n117.parent = n109
n118.parent = n109
n119.parent = n109
n120.parent = n109
n121.parent = n109
n122.parent = n109
n123.parent = n109
n124.parent = n109
n125.parent = n109
n126.parent = n109
n127.parent = n109
n128.parent = n109
n129.parent = n109
n130.parent = n109
n131.parent = n109
n132.parent = n109
n133.parent = n194
n134.parent = n194
n135.parent = n194
n136.parent = n194
n137.parent = n194
n138.parent = n60
n139.parent = n157
n140.parent = n157
n142.parent = n60
n143.parent = n60
n144.parent = n60
n145.parent = n60
n146.parent = n60
n147.parent = n60
n148.parent = n60
n151.parent = n60
n152.parent = n60
n153.parent = n60
n154.parent = n157
n155.parent = n157
n156.parent = n157
n158.parent = n344
n159.parent = n344
n160.parent = n344
n161.parent = n349
n162.parent = n349
n163.parent = n344
n164.parent = n197
n165.parent = n197
n166.parent = n197
n167.parent = n197
n168.parent = n195
n169.parent = n197
n170.parent = n197
n171.parent = n197
n172.parent = n197
n173.parent = n197
n174.parent = n197
n175.parent = n197
n176.parent = n197
n177.parent = n197
n178.parent = n197
n179.parent = n197
n180.parent = n197
n181.parent = n197
n182.parent = n197
n183.parent = n197
n184.parent = n197
n185.parent = n197
n186.parent = n194
n187.parent = n195
n188.parent = n195
n191.parent = n197
n192.parent = n197
n193.parent = n197
n195.parent = n194
n196.parent = n197
n197.parent = n194
n199.parent = n343
n200.parent = n195
n201.parent = n195
n202.parent = n195
n203.parent = n195
n204.parent = n195
n205.parent = n195
n206.parent = n195
n207.parent = n195
n208.parent = n195
n209.parent = n195
n210.parent = n195
n211.parent = n195
n212.parent = n195
n213.parent = n195
n214.parent = n195
n215.parent = n195
n216.parent = n195
n217.parent = n195
n218.parent = n195
n219.parent = n195
n220.parent = n195
n221.parent = n195
n222.parent = n195
n223.parent = n195
n224.parent = n197
n225.parent = n197
n226.parent = n195
n227.parent = n195
n228.parent = n195
n229.parent = n195
n230.parent = n195
n231.parent = n195
n232.parent = n195
n233.parent = n195
n234.parent = n195
n235.parent = n195
n239.parent = n60
n240.parent = n60
n241.parent = n60
n242.parent = n157
n243.parent = n157
n245.parent = n60
n246.parent = n60
n247.parent = n60
n248.parent = n60
n249.parent = n197
n250.parent = n197
n251.parent = n197
n252.parent = n197
n253.parent = n197
n254.parent = n197
n255.parent = n197
n256.parent = n197
n257.parent = n197
n258.parent = n197
n259.parent = n197
n260.parent = n197
n261.parent = n197
n262.parent = n197
n263.parent = n197
n264.parent = n197
n265.parent = n197
n266.parent = n197
n267.parent = n197
n268.parent = n197
n269.parent = n197
n270.parent = n197
n271.parent = n197
n272.parent = n197
n273.parent = n350
n274.parent = n350
n275.parent = n350
n276.parent = n60
n277.parent = n60
n278.parent = n197
n279.parent = n197
n280.parent = n197
n281.parent = n197
n282.parent = n197
n283.parent = n60
n284.parent = n344
n285.parent = n344
n286.parent = n344
n287.parent = n197
n288.parent = n197
n289.parent = n195
n290.parent = n195
n291.parent = n60
n292.parent = n60
n293.parent = n60
n294.parent = n60
n295.parent = n60
n296.parent = n60
n297.parent = n60
n298.parent = n60
n299.parent = n60
n300.parent = n194
n301.parent = n194
n302.parent = n194
n303.parent = n194
n304.parent = n194
n305.parent = n198
n306.parent = n198
n307.parent = n198
n308.parent = n198
n309.parent = n198
n310.parent = n198
n311.parent = n198
n312.parent = n198
n314.parent = n345
n315.parent = n345
n318.parent = n345
n319.parent = n345
n320.parent = n345
n321.parent = n60
n322.parent = n60
n323.parent = n157
n325.parent = n336
n326.parent = n336
n328.parent = n336
n329.parent = n336
n332.parent = n336
n333.parent = n336
n334.parent = n194
n335.parent = n336
n337.parent = n60
n338.parent = n343
n339.parent = n348
n340.parent = n349
n341.parent = n61
n342.parent = n350
n346.parent = n344
n347.parent = n350
n348.parent = n61
n349.parent = n61
n350.parent = n61
n351.parent = n60
n352.parent = n343
n353.parent = n195
n354.parent = n195
n355.parent = n195
_L.new(n285.outputs[0], n0.inputs[0])
_L.new(n1.outputs[1], n3.inputs[0])
_L.new(n2.outputs[0], n7.inputs[0])
_L.new(n8.outputs[0], n2.inputs[2])
_L.new(n352.outputs[0], n4.inputs[2])
_L.new(n15.outputs[0], n9.inputs[0])
_L.new(n10.outputs[0], n9.inputs[3])
_L.new(n65.outputs[0], n10.inputs[0])
_L.new(n50.outputs[0], n4.inputs[1])
_L.new(n4.outputs[0], n11.inputs[0])
_L.new(n52.outputs[0], n12.inputs[0])
_L.new(n13.outputs[0], n4.inputs[0])
_L.new(n38.outputs[0], n11.inputs[0])
_L.new(n144.outputs[0], n17.inputs[0])
_L.new(n147.outputs[0], n19.inputs[2])
_L.new(n21.outputs[13], n20.inputs[0])
_L.new(n20.outputs[0], n24.inputs[0])
_L.new(n28.outputs[0], n29.inputs[0])
_L.new(n6.outputs[16], n32.inputs[1])
_L.new(n32.outputs[0], n33.inputs[0])
_L.new(n34.outputs[0], n33.inputs[1])
_L.new(n33.outputs[0], n31.inputs[2])
_L.new(n36.outputs[16], n35.inputs[0])
_L.new(n35.outputs[0], n25.inputs[0])
_L.new(n37.outputs[0], n35.inputs[1])
_L.new(n36.outputs[16], n37.inputs[3])
_L.new(n40.outputs[0], n39.inputs[0])
_L.new(n39.outputs[0], n38.inputs[2])
_L.new(n45.outputs[0], n40.inputs[1])
_L.new(n80.outputs[0], n39.inputs[1])
_L.new(n338.outputs[0], n39.inputs[2])
_L.new(n24.outputs[0], n41.inputs[0])
_L.new(n14.outputs[11], n45.inputs[0])
_L.new(n10.outputs[0], n46.inputs[1])
_L.new(n81.outputs[0], n47.inputs[0])
_L.new(n64.outputs[0], n47.inputs[3])
_L.new(n70.outputs[0], n43.inputs[0])
_L.new(n42.outputs[0], n48.inputs[0])
_L.new(n49.outputs[7], n42.inputs[0])
_L.new(n51.outputs[0], n50.inputs[0])
_L.new(n48.outputs[0], n51.inputs[0])
_L.new(n12.outputs[1], n13.inputs[1])
_L.new(n65.outputs[0], n13.inputs[0])
_L.new(n51.outputs[0], n52.inputs[0])
_L.new(n15.outputs[0], n53.inputs[0])
_L.new(n46.outputs[0], n53.inputs[3])
_L.new(n7.outputs[0], n54.inputs[1])
_L.new(n29.outputs[0], n2.inputs[0])
_L.new(n56.outputs[0], n55.inputs[2])
_L.new(n3.outputs[0], n54.inputs[0])
_L.new(n111.outputs[0], n7.inputs[0])
_L.new(n58.outputs[0], n31.inputs[0])
_L.new(n145.outputs[0], n17.inputs[1])
_L.new(n46.outputs[0], n64.inputs[0])
_L.new(n5.outputs[3], n65.inputs[0])
_L.new(n341.outputs[0], n63.inputs[0])
_L.new(n66.outputs[0], n67.inputs[0])
_L.new(n68.outputs[0], n67.inputs[1])
_L.new(n67.outputs[0], n69.inputs[0])
_L.new(n69.outputs[1], n2.inputs[6])
_L.new(n63.outputs[0], n69.inputs[5])
_L.new(n14.outputs[12], n40.inputs[2])
_L.new(n62.outputs[0], n70.inputs[0])
_L.new(n62.outputs[0], n71.inputs[0])
_L.new(n30.outputs[3], n68.inputs[0])
_L.new(n306.outputs[0], n73.inputs[1])
_L.new(n305.outputs[0], n73.inputs[2])
_L.new(n339.outputs[0], n74.inputs[5])
_L.new(n75.outputs[24], n73.inputs[0])
_L.new(n141.outputs[0], n78.inputs[0])
_L.new(n78.outputs[2], n79.inputs[0])
_L.new(n78.outputs[1], n79.inputs[1])
_L.new(n79.outputs[0], n76.inputs[1])
_L.new(n82.outputs[0], n15.inputs[0])
_L.new(n82.outputs[0], n80.inputs[0])
_L.new(n47.outputs[0], n43.inputs[3])
_L.new(n85.outputs[0], n43.inputs[2])
_L.new(n275.outputs[0], n44.inputs[2])
_L.new(n339.outputs[0], n63.inputs[3])
_L.new(n94.outputs[0], n63.inputs[2])
_L.new(n53.outputs[0], n52.inputs[3])
_L.new(n83.outputs[0], n52.inputs[2])
_L.new(n15.outputs[0], n50.inputs[3])
_L.new(n84.outputs[0], n50.inputs[2])
_L.new(n89.outputs[0], n82.inputs[0])
_L.new(n83.outputs[0], n52.inputs[1])
_L.new(n84.outputs[0], n50.inputs[1])
_L.new(n15.outputs[0], n83.inputs[0])
_L.new(n9.outputs[0], n84.inputs[0])
_L.new(n85.outputs[0], n43.inputs[1])
_L.new(n81.outputs[0], n85.inputs[0])
_L.new(n275.outputs[0], n44.inputs[1])
_L.new(n88.outputs[0], n87.inputs[0])
_L.new(n45.outputs[0], n88.inputs[1])
_L.new(n80.outputs[0], n87.inputs[1])
_L.new(n338.outputs[0], n87.inputs[2])
_L.new(n14.outputs[12], n88.inputs[2])
_L.new(n86.outputs[10], n76.inputs[0])
_L.new(n199.outputs[0], n88.inputs[0])
_L.new(n14.outputs[9], n40.inputs[0])
_L.new(n14.outputs[9], n89.inputs[2])
_L.new(n199.outputs[0], n89.inputs[1])
_L.new(n87.outputs[0], n38.inputs[1])
_L.new(n48.outputs[0], n90.inputs[2])
_L.new(n90.outputs[0], n89.inputs[0])
_L.new(n90.outputs[0], n38.inputs[0])
_L.new(n92.outputs[0], n93.inputs[2])
_L.new(n93.outputs[0], n91.inputs[2])
_L.new(n310.outputs[31], n91.inputs[0])
_L.new(n94.outputs[0], n63.inputs[1])
_L.new(n74.outputs[1], n94.inputs[0])
_L.new(n68.outputs[0], n74.inputs[0])
_L.new(n97.outputs[0], n95.inputs[0])
_L.new(n96.outputs[0], n97.inputs[0])
_L.new(n98.outputs[0], n96.inputs[0])
_L.new(n99.outputs[3], n98.inputs[0])
_L.new(n100.outputs[0], n96.inputs[2])
_L.new(n101.outputs[1], n97.inputs[2])
_L.new(n95.outputs[0], n54.inputs[4])
_L.new(n102.outputs[9], n103.inputs[0])
_L.new(n102.outputs[11], n103.inputs[1])
_L.new(n102.outputs[12], n103.inputs[2])
_L.new(n120.outputs[0], n95.inputs[0])
_L.new(n103.outputs[0], n104.inputs[0])
_L.new(n102.outputs[9], n104.inputs[1])
_L.new(n102.outputs[11], n104.inputs[2])
_L.new(n106.outputs[17], n105.inputs[0])
_L.new(n106.outputs[17], n108.inputs[0])
_L.new(n108.outputs[0], n107.inputs[1])
_L.new(n105.outputs[0], n107.inputs[2])
_L.new(n11.outputs[0], n110.inputs[0])
_L.new(n110.outputs[0], n111.inputs[0])
_L.new(n25.outputs[0], n112.inputs[0])
_L.new(n112.outputs[0], n113.inputs[0])
_L.new(n119.outputs[0], n115.inputs[0])
_L.new(n107.outputs[0], n115.inputs[2])
_L.new(n103.outputs[0], n115.inputs[1])
_L.new(n115.outputs[0], n101.inputs[0])
_L.new(n104.outputs[0], n116.inputs[1])
_L.new(n117.outputs[8], n114.inputs[0])
_L.new(n119.outputs[0], n116.inputs[0])
_L.new(n118.outputs[19], n107.inputs[0])
_L.new(n114.outputs[0], n119.inputs[0])
_L.new(n116.outputs[0], n120.inputs[0])
_L.new(n122.outputs[0], n120.inputs[0])
_L.new(n121.outputs[3], n125.inputs[0])
_L.new(n125.outputs[0], n124.inputs[2])
_L.new(n97.outputs[0], n124.inputs[0])
_L.new(n123.outputs[0], n124.inputs[1])
_L.new(n124.outputs[0], n126.inputs[0])
_L.new(n132.outputs[0], n122.inputs[1])
_L.new(n121.outputs[3], n127.inputs[0])
_L.new(n128.outputs[1], n127.inputs[1])
_L.new(n127.outputs[0], n122.inputs[0])
_L.new(n115.outputs[0], n129.inputs[0])
_L.new(n129.outputs[0], n130.inputs[0])
_L.new(n126.outputs[1], n131.inputs[1])
_L.new(n126.outputs[2], n131.inputs[2])
_L.new(n131.outputs[0], n130.inputs[1])
_L.new(n130.outputs[0], n128.inputs[0])
_L.new(n132.outputs[0], n122.inputs[2])
_L.new(n126.outputs[0], n132.inputs[0])
_L.new(n136.outputs[18], n133.inputs[0])
_L.new(n136.outputs[18], n134.inputs[0])
_L.new(n324.outputs[0], n54.inputs[3])
_L.new(n134.outputs[4], n137.inputs[1])
_L.new(n133.outputs[4], n137.inputs[2])
_L.new(n135.outputs[19], n137.inputs[0])
_L.new(n138.outputs[15], n18.inputs[1])
_L.new(n139.outputs[15], n26.inputs[0])
_L.new(n77.outputs[0], n141.inputs[0])
_L.new(n55.outputs[0], n57.inputs[0])
_L.new(n27.outputs[0], n57.inputs[0])
_L.new(n144.outputs[0], n142.inputs[0])
_L.new(n145.outputs[0], n143.inputs[0])
_L.new(n143.outputs[0], n142.inputs[1])
_L.new(n16.outputs[0], n144.inputs[0])
_L.new(n142.outputs[0], n18.inputs[0])
_L.new(n147.outputs[0], n34.inputs[2])
_L.new(n17.outputs[0], n148.inputs[0])
_L.new(n151.outputs[0], n147.inputs[0])
_L.new(n148.outputs[0], n151.inputs[1])
_L.new(n153.outputs[0], n151.inputs[0])
_L.new(n149.outputs[14], n150.inputs[0])
_L.new(n150.outputs[0], n152.inputs[0])
_L.new(n322.outputs[0], n153.inputs[0])
_L.new(n154.outputs[0], n25.inputs[0])
_L.new(n26.outputs[0], n154.inputs[2])
_L.new(n150.outputs[0], n155.inputs[2])
_L.new(n155.outputs[0], n154.inputs[0])
_L.new(n140.outputs[3], n156.inputs[0])
_L.new(n242.outputs[0], n25.inputs[0])
_L.new(n73.outputs[0], n159.inputs[0])
_L.new(n160.outputs[0], n158.inputs[2])
_L.new(n43.outputs[0], n161.inputs[0])
_L.new(n162.outputs[0], n161.inputs[3])
_L.new(n161.outputs[0], n29.inputs[2])
_L.new(n163.outputs[35], n160.inputs[2])
_L.new(n166.outputs[0], n165.inputs[1])
_L.new(n196.outputs[0], n167.inputs[0])
_L.new(n193.outputs[0], n167.inputs[1])
_L.new(n170.outputs[0], n169.inputs[2])
_L.new(n287.outputs[21], n171.inputs[0])
_L.new(n171.outputs[0], n169.inputs[5])
_L.new(n167.outputs[1], n174.inputs[0])
_L.new(n167.outputs[0], n175.inputs[0])
_L.new(n174.outputs[2], n175.inputs[1])
_L.new(n175.outputs[0], n173.inputs[0])
_L.new(n167.outputs[0], n176.inputs[0])
_L.new(n167.outputs[1], n176.inputs[2])
_L.new(n266.outputs[0], n177.inputs[0])
_L.new(n173.outputs[0], n178.inputs[0])
_L.new(n179.outputs[0], n177.inputs[2])
_L.new(n177.outputs[0], n178.inputs[1])
_L.new(n266.outputs[0], n180.inputs[0])
_L.new(n179.outputs[0], n180.inputs[2])
_L.new(n181.outputs[2], n180.inputs[1])
_L.new(n180.outputs[0], n178.inputs[2])
_L.new(n178.outputs[2], n182.inputs[0])
_L.new(n166.outputs[0], n182.inputs[1])
_L.new(n178.outputs[1], n172.inputs[4])
_L.new(n280.outputs[0], n169.inputs[0])
_L.new(n254.outputs[0], n184.inputs[0])
_L.new(n252.outputs[0], n184.inputs[2])
_L.new(n253.outputs[0], n184.inputs[3])
_L.new(n264.outputs[0], n183.inputs[0])
_L.new(n184.outputs[1], n183.inputs[2])
_L.new(n185.outputs[0], n167.inputs[2])
_L.new(n167.outputs[2], n177.inputs[1])
_L.new(n169.outputs[0], n186.inputs[2])
_L.new(n187.outputs[0], n186.inputs[1])
_L.new(n289.outputs[0], n187.inputs[2])
_L.new(n289.outputs[21], n188.inputs[0])
_L.new(n188.outputs[0], n187.inputs[5])
_L.new(n190.outputs[2], n189.inputs[0])
_L.new(n237.outputs[0], n186.inputs[0])
_L.new(n191.outputs[4], n166.inputs[0])
_L.new(n182.outputs[0], n172.inputs[3])
_L.new(n164.outputs[0], n165.inputs[0])
_L.new(n165.outputs[0], n192.inputs[0])
_L.new(n192.outputs[0], n193.inputs[0])
_L.new(n265.outputs[0], n172.inputs[0])
_L.new(n300.outputs[0], n196.inputs[0])
_L.new(n76.outputs[0], n199.inputs[0])
_L.new(n51.outputs[0], n62.inputs[0])
_L.new(n218.outputs[0], n187.inputs[0])
_L.new(n168.outputs[3], n202.inputs[0])
_L.new(n206.outputs[0], n203.inputs[0])
_L.new(n203.outputs[4], n202.inputs[1])
_L.new(n204.outputs[0], n201.inputs[0])
_L.new(n202.outputs[0], n204.inputs[2])
_L.new(n205.outputs[6], n204.inputs[0])
_L.new(n168.outputs[3], n204.inputs[1])
_L.new(n223.outputs[0], n200.inputs[0])
_L.new(n300.outputs[0], n206.inputs[0])
_L.new(n220.outputs[0], n207.inputs[0])
_L.new(n228.outputs[0], n208.inputs[0])
_L.new(n228.outputs[0], n209.inputs[0])
_L.new(n200.outputs[3], n209.inputs[2])
_L.new(n200.outputs[2], n208.inputs[2])
_L.new(n355.outputs[0], n212.inputs[0])
_L.new(n211.outputs[0], n212.inputs[1])
_L.new(n212.outputs[0], n213.inputs[0])
_L.new(n207.outputs[0], n213.inputs[1])
_L.new(n213.outputs[0], n200.inputs[2])
_L.new(n353.outputs[0], n200.inputs[4])
_L.new(n219.outputs[0], n214.inputs[0])
_L.new(n214.outputs[0], n215.inputs[0])
_L.new(n168.outputs[3], n214.inputs[1])
_L.new(n228.outputs[0], n216.inputs[0])
_L.new(n200.outputs[1], n216.inputs[2])
_L.new(n201.outputs[0], n217.inputs[0])
_L.new(n216.outputs[0], n217.inputs[1])
_L.new(n208.outputs[0], n217.inputs[2])
_L.new(n209.outputs[0], n217.inputs[3])
_L.new(n229.outputs[0], n218.inputs[0])
_L.new(n217.outputs[1], n218.inputs[2])
_L.new(n210.outputs[0], n219.inputs[0])
_L.new(n220.outputs[0], n211.inputs[1])
_L.new(n168.outputs[3], n220.inputs[0])
_L.new(n355.outputs[0], n222.inputs[0])
_L.new(n222.outputs[0], n221.inputs[2])
_L.new(n221.outputs[1], n216.inputs[1])
_L.new(n221.outputs[2], n208.inputs[1])
_L.new(n221.outputs[3], n209.inputs[1])
_L.new(n223.outputs[0], n221.inputs[0])
_L.new(n206.outputs[0], n223.inputs[0])
_L.new(n224.outputs[0], n225.inputs[0])
_L.new(n225.outputs[0], n226.inputs[1])
_L.new(n215.outputs[0], n226.inputs[2])
_L.new(n220.outputs[0], n227.inputs[0])
_L.new(n227.outputs[0], n222.inputs[1])
_L.new(n205.outputs[6], n228.inputs[0])
_L.new(n206.outputs[0], n226.inputs[0])
_L.new(n226.outputs[0], n207.inputs[1])
_L.new(n217.outputs[0], n229.inputs[0])
_L.new(n231.outputs[0], n229.inputs[2])
_L.new(n212.outputs[0], n230.inputs[1])
_L.new(n228.outputs[0], n231.inputs[0])
_L.new(n234.outputs[0], n231.inputs[2])
_L.new(n233.outputs[0], n232.inputs[0])
_L.new(n230.outputs[0], n234.inputs[0])
_L.new(n235.outputs[33], n234.inputs[1])
_L.new(n232.outputs[0], n231.inputs[1])
_L.new(n235.outputs[33], n232.inputs[1])
_L.new(n238.outputs[0], n236.inputs[0])
_L.new(n236.outputs[0], n237.inputs[0])
_L.new(n244.outputs[0], n238.inputs[0])
_L.new(n238.outputs[0], n239.inputs[0])
_L.new(n337.outputs[0], n240.inputs[0])
_L.new(n146.outputs[3], n240.inputs[1])
_L.new(n240.outputs[0], n58.inputs[0])
_L.new(n283.outputs[0], n240.inputs[2])
_L.new(n240.outputs[0], n145.inputs[0])
_L.new(n156.outputs[0], n242.inputs[1])
_L.new(n244.outputs[0], n242.inputs[0])
_L.new(n189.outputs[0], n244.inputs[0])
_L.new(n248.outputs[0], n241.inputs[0])
_L.new(n146.outputs[5], n245.inputs[1])
_L.new(n146.outputs[15], n246.inputs[2])
_L.new(n246.outputs[0], n245.inputs[0])
_L.new(n152.outputs[0], n246.inputs[0])
_L.new(n245.outputs[0], n247.inputs[0])
_L.new(n247.outputs[0], n248.inputs[0])
_L.new(n265.outputs[0], n250.inputs[0])
_L.new(n172.outputs[1], n251.inputs[2])
_L.new(n251.outputs[0], n184.inputs[1])
_L.new(n263.outputs[0], n251.inputs[0])
_L.new(n172.outputs[2], n252.inputs[2])
_L.new(n172.outputs[3], n253.inputs[2])
_L.new(n250.outputs[1], n251.inputs[1])
_L.new(n250.outputs[2], n252.inputs[1])
_L.new(n250.outputs[3], n253.inputs[1])
_L.new(n178.outputs[0], n254.inputs[2])
_L.new(n173.outputs[0], n254.inputs[1])
_L.new(n249.outputs[6], n255.inputs[0])
_L.new(n255.outputs[0], n254.inputs[0])
_L.new(n258.outputs[0], n257.inputs[0])
_L.new(n257.outputs[0], n250.inputs[3])
_L.new(n256.outputs[0], n258.inputs[0])
_L.new(n259.outputs[0], n260.inputs[0])
_L.new(n260.outputs[0], n261.inputs[0])
_L.new(n300.outputs[0], n262.inputs[0])
_L.new(n262.outputs[0], n259.inputs[0])
_L.new(n166.outputs[0], n259.inputs[1])
_L.new(n261.outputs[0], n258.inputs[1])
_L.new(n262.outputs[0], n257.inputs[1])
_L.new(n263.outputs[0], n252.inputs[0])
_L.new(n263.outputs[0], n253.inputs[0])
_L.new(n255.outputs[0], n263.inputs[0])
_L.new(n184.outputs[0], n264.inputs[0])
_L.new(n196.outputs[0], n265.inputs[0])
_L.new(n176.outputs[0], n266.inputs[0])
_L.new(n255.outputs[0], n267.inputs[0])
_L.new(n267.outputs[0], n264.inputs[2])
_L.new(n269.outputs[0], n268.inputs[0])
_L.new(n270.outputs[33], n268.inputs[1])
_L.new(n268.outputs[0], n267.inputs[1])
_L.new(n271.outputs[0], n267.inputs[2])
_L.new(n270.outputs[33], n271.inputs[1])
_L.new(n272.outputs[0], n271.inputs[0])
_L.new(n178.outputs[2], n272.inputs[1])
_L.new(n178.outputs[1], n272.inputs[0])
_L.new(n353.outputs[0], n230.inputs[0])
_L.new(n342.outputs[0], n273.inputs[9])
_L.new(n64.outputs[0], n273.inputs[0])
_L.new(n273.outputs[3], n44.inputs[3])
_L.new(n59.outputs[0], n274.inputs[0])
_L.new(n44.outputs[0], n274.inputs[9])
_L.new(n274.outputs[3], n2.inputs[5])
_L.new(n342.outputs[0], n275.inputs[0])
_L.new(n277.outputs[0], n276.inputs[0])
_L.new(n279.outputs[0], n278.inputs[0])
_L.new(n183.outputs[0], n280.inputs[1])
_L.new(n281.outputs[0], n280.inputs[2])
_L.new(n278.outputs[0], n280.inputs[0])
_L.new(n282.outputs[4], n279.inputs[0])
_L.new(n296.outputs[0], n55.inputs[0])
_L.new(n321.outputs[0], n283.inputs[1])
_L.new(n276.outputs[0], n283.inputs[0])
_L.new(n159.outputs[0], n285.inputs[1])
_L.new(n159.outputs[0], n284.inputs[0])
_L.new(n286.outputs[20], n285.inputs[0])
_L.new(n346.outputs[0], n160.inputs[0])
_L.new(n346.outputs[0], n158.inputs[1])
_L.new(n163.outputs[34], n158.inputs[0])
_L.new(n158.outputs[0], n285.inputs[2])
_L.new(n288.outputs[0], n171.inputs[2])
_L.new(n287.outputs[22], n288.inputs[0])
_L.new(n184.outputs[2], n288.inputs[2])
_L.new(n184.outputs[3], n288.inputs[3])
_L.new(n287.outputs[23], n288.inputs[1])
_L.new(n289.outputs[22], n290.inputs[0])
_L.new(n289.outputs[23], n290.inputs[1])
_L.new(n217.outputs[2], n290.inputs[2])
_L.new(n217.outputs[3], n290.inputs[3])
_L.new(n290.outputs[0], n188.inputs[2])
_L.new(n298.outputs[0], n292.inputs[1])
_L.new(n298.outputs[0], n293.inputs[1])
_L.new(n294.outputs[22], n291.inputs[0])
_L.new(n295.outputs[23], n291.inputs[1])
_L.new(n292.outputs[0], n291.inputs[3])
_L.new(n293.outputs[0], n291.inputs[2])
_L.new(n57.outputs[0], n54.inputs[2])
_L.new(n31.outputs[0], n296.inputs[0])
_L.new(n41.outputs[0], n296.inputs[4])
_L.new(n113.outputs[0], n27.inputs[0])
_L.new(n351.outputs[0], n27.inputs[4])
_L.new(n351.outputs[0], n297.inputs[1])
_L.new(n19.outputs[0], n299.inputs[1])
_L.new(n299.outputs[0], n298.inputs[0])
_L.new(n23.outputs[21], n22.inputs[0])
_L.new(n291.outputs[0], n297.inputs[0])
_L.new(n297.outputs[0], n22.inputs[2])
_L.new(n22.outputs[0], n55.inputs[5])
_L.new(n301.outputs[0], n300.inputs[0])
_L.new(n137.outputs[0], n301.inputs[1])
_L.new(n137.outputs[0], n302.inputs[0])
_L.new(n302.outputs[4], n303.inputs[2])
_L.new(n303.outputs[0], n304.inputs[0])
_L.new(n306.outputs[0], n305.inputs[0])
_L.new(n308.outputs[0], n305.inputs[1])
_L.new(n313.outputs[0], n306.inputs[0])
_L.new(n72.outputs[27], n305.inputs[5])
_L.new(n72.outputs[26], n305.inputs[4])
_L.new(n72.outputs[28], n305.inputs[6])
_L.new(n72.outputs[29], n305.inputs[7])
_L.new(n72.outputs[33], n305.inputs[9])
_L.new(n72.outputs[25], n305.inputs[3])
_L.new(n72.outputs[30], n305.inputs[8])
_L.new(n91.outputs[0], n308.inputs[1])
_L.new(n91.outputs[0], n309.inputs[0])
_L.new(n92.outputs[0], n307.inputs[2])
_L.new(n307.outputs[0], n309.inputs[1])
_L.new(n309.outputs[0], n308.inputs[2])
_L.new(n310.outputs[32], n308.inputs[0])
_L.new(n313.outputs[0], n311.inputs[0])
_L.new(n311.outputs[5], n312.inputs[0])
_L.new(n312.outputs[0], n307.inputs[3])
_L.new(n320.outputs[0], n313.inputs[0])
_L.new(n318.outputs[0], n315.inputs[0])
_L.new(n317.outputs[0], n314.inputs[8])
_L.new(n316.outputs[33], n317.inputs[0])
_L.new(n54.outputs[0], n318.inputs[0])
_L.new(n314.outputs[0], n318.inputs[1])
_L.new(n318.outputs[1], n315.inputs[3])
_L.new(n319.outputs[0], n318.inputs[2])
_L.new(n315.outputs[0], n320.inputs[0])
_L.new(n318.outputs[2], n320.inputs[3])
_L.new(n241.outputs[0], n321.inputs[0])
_L.new(n322.outputs[0], n321.inputs[1])
_L.new(n152.outputs[0], n322.inputs[0])
_L.new(n146.outputs[5], n277.inputs[0])
_L.new(n243.outputs[5], n323.inputs[0])
_L.new(n323.outputs[0], n242.inputs[2])
_L.new(n186.outputs[0], n324.inputs[0])
_L.new(n325.outputs[3], n326.inputs[0])
_L.new(n327.outputs[0], n324.inputs[0])
_L.new(n330.outputs[0], n327.inputs[0])
_L.new(n335.outputs[0], n328.inputs[0])
_L.new(n328.outputs[1], n326.inputs[1])
_L.new(n328.outputs[2], n326.inputs[2])
_L.new(n331.outputs[0], n330.inputs[0])
_L.new(n236.outputs[0], n331.inputs[0])
_L.new(n326.outputs[0], n330.inputs[1])
_L.new(n333.outputs[1], n332.inputs[1])
_L.new(n333.outputs[2], n332.inputs[2])
_L.new(n329.outputs[4], n332.inputs[0])
_L.new(n329.outputs[4], n333.inputs[3])
_L.new(n335.outputs[0], n333.inputs[0])
_L.new(n332.outputs[0], n330.inputs[2])
_L.new(n334.outputs[0], n335.inputs[0])
_L.new(n239.outputs[0], n337.inputs[0])
_L.new(n18.outputs[0], n151.inputs[2])
_L.new(n304.outputs[0], n301.inputs[0])
_L.new(n137.outputs[0], n334.inputs[0])
_L.new(n45.outputs[0], n338.inputs[0])
_L.new(n30.outputs[12], n339.inputs[0])
_L.new(n340.outputs[3], n28.inputs[0])
_L.new(n341.outputs[0], n44.inputs[0])
_L.new(n71.outputs[0], n341.inputs[0])
_L.new(n347.outputs[11], n342.inputs[0])
_L.new(n284.outputs[0], n346.inputs[0])
_L.new(n41.outputs[0], n351.inputs[0])
_L.new(n15.outputs[0], n352.inputs[0])
_L.new(n352.outputs[0], n81.inputs[0])
_L.new(n354.outputs[0], n353.inputs[0])
_L.new(n354.outputs[0], n211.inputs[0])
_L.new(n215.outputs[0], n354.inputs[0])
_L.new(n219.outputs[0], n355.inputs[0])
n0.is_active_output = True

# ---- world
world_world = bpy.data.worlds.new('World'); scene.world = world_world
world_world.use_nodes = True; world_world.node_tree.nodes.clear()
_N = world_world.node_tree.nodes; _L = world_world.node_tree.links
n0 = _N.new('ShaderNodeOutputWorld'); n0.name = 'World Output'; n0.location = (200, 100)
n1 = _N.new('ShaderNodeBackground'); n1.name = 'Background'; n1.location = (-200, 100)
n1.inputs[0].default_value = (0.05088, 0.05088, 0.05088, 1.0)
_L.new(n1.outputs[0], n0.inputs[0])
n0.is_active_output = True
world_world.color = (0.05088, 0.05088, 0.05088)
world_world.sun_shadow_jitter_overblur = 0.0

# ---- meshes
me_circle = bpy.data.meshes.new('Circle')
me_circle.from_pydata([(0.0, 0.95, 0.0), (-0.95, 0.5211, 0.0), (-0.95, -0.5211, 0.0), (0.0, -0.95, 0.0), (0.95, -0.5211, 0.0), (0.95, 0.5211, 0.0), (-8.848e-10, 0.8903, 0.1), (0.0, 0.95, 0.06233), (-0.95, 0.5211, 0.06233), (-0.8956, 0.4859, 0.1), (-0.95, -0.5211, 0.06233), (-0.8956, -0.4859, 0.1), (0.0, -0.95, 0.06233), (8.848e-10, -0.8903, 0.1), (0.95, -0.5211, 0.06233), (0.8956, -0.4859, 0.1), (0.95, 0.5211, 0.06233), (0.8956, 0.4859, 0.1), (-0.9142, 0.4979, 0.1), (-8.848e-10, 0.9107, 0.1), (-0.9142, -0.4979, 0.1), (8.848e-10, -0.9107, 0.1), (0.9142, -0.4979, 0.1), (0.9142, 0.4979, 0.1), (-0.9051, 0.4921, 0.1), (-8.848e-10, 0.9007, 0.1), (-0.9051, -0.4921, 0.1), (8.848e-10, -0.9007, 0.1), (0.9051, -0.4921, 0.1), (0.9051, 0.4921, 0.1), (-0.8861, 0.4798, 0.09), (-8.848e-10, 0.8799, 0.09), (-0.8861, -0.4798, 0.09), (8.848e-10, -0.8799, 0.09), (0.8861, -0.4798, 0.09), (0.8861, 0.4798, 0.09), (-0.8956, 0.4859, 0.09), (-8.848e-10, 0.8903, 0.09), (-0.8956, -0.4859, 0.09), (8.848e-10, -0.8903, 0.09), (0.8956, -0.4859, 0.09), (0.8956, 0.4859, 0.09), (-0.8861, 0.4798, 0.1), (-8.715e-10, 0.8799, 0.1), (-0.8861, -0.4798, 0.1), (8.98e-10, -0.8799, 0.1), (0.8861, -0.4798, 0.1), (0.8861, 0.4798, 0.1)], [], [(1, 0, 5, 4, 3, 2), (18, 19, 7, 8), (20, 18, 8, 10), (21, 20, 10, 12), (22, 21, 12, 14), (23, 22, 14, 16), (19, 23, 16, 7), (0, 1, 8, 7), (9, 11, 38, 36), (5, 0, 7, 16), (1, 2, 10, 8), (2, 3, 12, 10), (3, 4, 14, 12), (4, 5, 16, 14), (24, 25, 19, 18), (26, 24, 18, 20), (27, 26, 20, 21), (28, 27, 21, 22), (29, 28, 22, 23), (25, 29, 23, 19), (9, 6, 25, 24), (11, 9, 24, 26), (13, 11, 26, 27), (15, 13, 27, 28), (17, 15, 28, 29), (6, 17, 29, 25), (35, 31, 43, 47), (15, 17, 41, 40), (11, 13, 39, 38), (6, 9, 36, 37), (17, 6, 37, 41), (13, 15, 40, 39), (30, 31, 37, 36), (32, 30, 36, 38), (33, 32, 38, 39), (34, 33, 39, 40), (35, 34, 40, 41), (31, 35, 41, 37), (42, 44, 45, 46, 47, 43), (33, 34, 46, 45), (30, 32, 44, 42), (34, 35, 47, 46), (32, 33, 45, 44), (31, 30, 42, 43)])
_uv = me_circle.uv_layers.new(name='UVMap')
_uv.uv.foreach_set('vector', [0.0, 0.0, 0.0, 0.0, 0.0, 0.0, 0.0, 0.0, 0.0, 0.0, 0.0, 0.0, 0.0, 0.0, 0.0, 0.0, 0.0, 0.0, 0.0, 0.0, 0.0, 0.0, 0.0, 0.0, 0.0, 0.0, 0.0, 0.0, 0.0, 0.0, 0.0, 0.0, 0.0, 0.0, 0.0, 0.0, 0.0, 0.0, 0.0, 0.0, 0.0, 0.0, 0.0, 0.0, 0.0, 0.0, 0.0, 0.0, 0.0, 0.0, 0.0, 0.0, 0.0, 0.0, 0.0, 0.0, 0.0, 0.0, 0.0, 0.0, 0.0, 0.0, 0.0, 0.0, 0.0, 0.0, 0.0, 0.0, 0.0, 0.0, 0.0, 0.0, 0.0, 0.0, 0.0, 0.0, 0.0, 0.0, 0.0, 0.0, 0.0, 0.0, 0.0, 0.0, 0.0, 0.0, 0.0, 0.0, 0.0, 0.0, 0.0, 0.0, 0.0, 0.0, 0.0, 0.0, 0.0, 0.0, 0.0, 0.0, 0.0, 0.0, 0.0, 0.0, 0.0, 0.0, 0.0, 0.0, 0.0, 0.0, 0.0, 0.0, 0.0, 0.0, 0.0, 0.0, 0.0, 0.0, 0.0, 0.0, 0.0, 0.0, 0.0, 0.0, 0.0, 0.0, 0.0, 0.0, 0.0, 0.0, 0.0, 0.0, 0.0, 0.0, 0.0, 0.0, 0.0, 0.0, 0.0, 0.0, 0.0, 0.0, 0.0, 0.0, 0.0, 0.0, 0.0, 0.0, 0.0, 0.0, 0.0, 0.0, 0.0, 0.0, 0.0, 0.0, 0.0, 0.0, 0.0, 0.0, 0.0, 0.0, 0.0, 0.0, 0.0, 0.0, 0.0, 0.0, 0.0, 0.0, 0.0, 0.0, 0.0, 0.0, 0.0, 0.0, 0.0, 0.0, 0.0, 0.0, 0.0, 0.0, 0.0, 0.0, 0.0, 0.0, 0.0, 0.0, 0.0, 0.0, 0.0, 0.0, 0.0, 0.0, 0.0, 0.0, 0.0, 0.0, 0.0, 0.0, 0.0, 0.0, 0.0, 0.0, 0.0, 0.0, 0.0, 0.0, 0.0, 0.0, 0.0, 0.0, 0.0, 0.0, 0.0, 0.0, 0.0, 0.0, 0.0, 0.0, 0.0, 0.0, 0.0, 0.0, 0.0, 0.0, 0.0, 0.0, 0.0, 0.0, 0.0, 0.0, 0.0, 0.0, 0.0, 0.0, 0.0, 0.0, 0.0, 0.0, 0.0, 0.0, 0.0, 0.0, 0.0, 0.0, 0.0, 0.0, 0.0, 0.0, 0.0, 0.0, 0.0, 0.0, 0.0, 0.0, 0.0, 0.0, 0.0, 0.0, 0.0, 0.0, 0.0, 0.0, 0.0, 0.0, 0.0, 0.0, 0.0, 0.0, 0.0, 0.0, 0.0, 0.0, 0.0, 0.0, 0.0, 0.0, 0.0, 0.0, 0.0, 0.0, 0.0, 0.0, 0.0, 0.0, 0.0, 0.0, 0.0, 0.0, 0.0, 0.0, 0.0, 0.0, 0.0, 0.0, 0.0, 0.0, 0.0, 0.0, 0.0, 0.0, 0.0, 0.0, 0.0, 0.0, 0.0, 0.0, 0.0, 0.0, 0.0, 0.0, 0.0, 0.0, 0.0, 0.0, 0.0, 0.0, 0.0, 0.0, 0.0, 0.0, 0.0, 0.0, 0.0, 0.0, 0.0, 0.0, 0.0, 0.0, 0.0, 0.0, 0.0, 0.0, 0.0, 0.0, 0.0, 0.0, 0.0, 0.0, 0.0, 0.0, 0.0, 0.0, 0.0, 0.0, 0.0, 0.0, 0.0, 0.0, 0.0, 0.0, 0.0, 0.0, 0.0, 0.0, 0.0, 0.0, 0.0, 0.0])
me_circle.update()
me_circle_002 = bpy.data.meshes.new('Circle.002')
me_circle_002.from_pydata([(0.0, 0.95, 0.0), (-0.95, 0.5211, 0.0), (-0.95, -0.5211, 0.0), (0.0, -0.95, 0.0), (0.95, -0.5211, 0.0), (0.95, 0.5211, 0.0), (-8.848e-10, 0.8903, 0.1), (0.0, 0.95, 0.06233), (-0.95, 0.5211, 0.06233), (-0.8956, 0.4859, 0.1), (-0.95, -0.5211, 0.06233), (-0.8956, -0.4859, 0.1), (0.0, -0.95, 0.06233), (8.848e-10, -0.8903, 0.1), (0.95, -0.5211, 0.06233), (0.8956, -0.4859, 0.1), (0.95, 0.5211, 0.06233), (0.8956, 0.4859, 0.1), (-0.9142, 0.4979, 0.1), (-8.848e-10, 0.9107, 0.1), (-0.9142, -0.4979, 0.1), (8.848e-10, -0.9107, 0.1), (0.9142, -0.4979, 0.1), (0.9142, 0.4979, 0.1), (-0.9051, 0.4921, 0.1), (-8.848e-10, 0.9007, 0.1), (-0.9051, -0.4921, 0.1), (8.848e-10, -0.9007, 0.1), (0.9051, -0.4921, 0.1), (0.9051, 0.4921, 0.1), (-0.8861, 0.4798, 0.09), (-8.848e-10, 0.8799, 0.09), (-0.8861, -0.4798, 0.09), (8.848e-10, -0.8799, 0.09), (0.8861, -0.4798, 0.09), (0.8861, 0.4798, 0.09), (-0.8956, 0.4859, 0.09), (-8.848e-10, 0.8903, 0.09), (-0.8956, -0.4859, 0.09), (8.848e-10, -0.8903, 0.09), (0.8956, -0.4859, 0.09), (0.8956, 0.4859, 0.09), (-0.8861, 0.4798, 0.1), (-8.715e-10, 0.8799, 0.1), (-0.8861, -0.4798, 0.1), (8.98e-10, -0.8799, 0.1), (0.8861, -0.4798, 0.1), (0.8861, 0.4798, 0.1)], [], [(1, 0, 5, 4, 3, 2), (18, 19, 7, 8), (20, 18, 8, 10), (21, 20, 10, 12), (22, 21, 12, 14), (23, 22, 14, 16), (19, 23, 16, 7), (0, 1, 8, 7), (9, 11, 38, 36), (5, 0, 7, 16), (1, 2, 10, 8), (2, 3, 12, 10), (3, 4, 14, 12), (4, 5, 16, 14), (24, 25, 19, 18), (26, 24, 18, 20), (27, 26, 20, 21), (28, 27, 21, 22), (29, 28, 22, 23), (25, 29, 23, 19), (9, 6, 25, 24), (11, 9, 24, 26), (13, 11, 26, 27), (15, 13, 27, 28), (17, 15, 28, 29), (6, 17, 29, 25), (35, 31, 43, 47), (15, 17, 41, 40), (11, 13, 39, 38), (6, 9, 36, 37), (17, 6, 37, 41), (13, 15, 40, 39), (30, 31, 37, 36), (32, 30, 36, 38), (33, 32, 38, 39), (34, 33, 39, 40), (35, 34, 40, 41), (31, 35, 41, 37), (42, 44, 45, 46, 47, 43), (33, 34, 46, 45), (30, 32, 44, 42), (34, 35, 47, 46), (32, 33, 45, 44), (31, 30, 42, 43)])
_uv = me_circle_002.uv_layers.new(name='UVMap')
_uv.uv.foreach_set('vector', [0.0, 0.0, 0.0, 0.0, 0.0, 0.0, 0.0, 0.0, 0.0, 0.0, 0.0, 0.0, 0.0, 0.0, 0.0, 0.0, 0.0, 0.0, 0.0, 0.0, 0.0, 0.0, 0.0, 0.0, 0.0, 0.0, 0.0, 0.0, 0.0, 0.0, 0.0, 0.0, 0.0, 0.0, 0.0, 0.0, 0.0, 0.0, 0.0, 0.0, 0.0, 0.0, 0.0, 0.0, 0.0, 0.0, 0.0, 0.0, 0.0, 0.0, 0.0, 0.0, 0.0, 0.0, 0.0, 0.0, 0.0, 0.0, 0.0, 0.0, 0.0, 0.0, 0.0, 0.0, 0.0, 0.0, 0.0, 0.0, 0.0, 0.0, 0.0, 0.0, 0.0, 0.0, 0.0, 0.0, 0.0, 0.0, 0.0, 0.0, 0.0, 0.0, 0.0, 0.0, 0.0, 0.0, 0.0, 0.0, 0.0, 0.0, 0.0, 0.0, 0.0, 0.0, 0.0, 0.0, 0.0, 0.0, 0.0, 0.0, 0.0, 0.0, 0.0, 0.0, 0.0, 0.0, 0.0, 0.0, 0.0, 0.0, 0.0, 0.0, 0.0, 0.0, 0.0, 0.0, 0.0, 0.0, 0.0, 0.0, 0.0, 0.0, 0.0, 0.0, 0.0, 0.0, 0.0, 0.0, 0.0, 0.0, 0.0, 0.0, 0.0, 0.0, 0.0, 0.0, 0.0, 0.0, 0.0, 0.0, 0.0, 0.0, 0.0, 0.0, 0.0, 0.0, 0.0, 0.0, 0.0, 0.0, 0.0, 0.0, 0.0, 0.0, 0.0, 0.0, 0.0, 0.0, 0.0, 0.0, 0.0, 0.0, 0.0, 0.0, 0.0, 0.0, 0.0, 0.0, 0.0, 0.0, 0.0, 0.0, 0.0, 0.0, 0.0, 0.0, 0.0, 0.0, 0.0, 0.0, 0.0, 0.0, 0.0, 0.0, 0.0, 0.0, 0.0, 0.0, 0.0, 0.0, 0.0, 0.0, 0.0, 0.0, 0.0, 0.0, 0.0, 0.0, 0.0, 0.0, 0.0, 0.0, 0.0, 0.0, 0.0, 0.0, 0.0, 0.0, 0.0, 0.0, 0.0, 0.0, 0.0, 0.0, 0.0, 0.0, 0.0, 0.0, 0.0, 0.0, 0.0, 0.0, 0.0, 0.0, 0.0, 0.0, 0.0, 0.0, 0.0, 0.0, 0.0, 0.0, 0.0, 0.0, 0.0, 0.0, 0.0, 0.0, 0.0, 0.0, 0.0, 0.0, 0.0, 0.0, 0.0, 0.0, 0.0, 0.0, 0.0, 0.0, 0.0, 0.0, 0.0, 0.0, 0.0, 0.0, 0.0, 0.0, 0.0, 0.0, 0.0, 0.0, 0.0, 0.0, 0.0, 0.0, 0.0, 0.0, 0.0, 0.0, 0.0, 0.0, 0.0, 0.0, 0.0, 0.0, 0.0, 0.0, 0.0, 0.0, 0.0, 0.0, 0.0, 0.0, 0.0, 0.0, 0.0, 0.0, 0.0, 0.0, 0.0, 0.0, 0.0, 0.0, 0.0, 0.0, 0.0, 0.0, 0.0, 0.0, 0.0, 0.0, 0.0, 0.0, 0.0, 0.0, 0.0, 0.0, 0.0, 0.0, 0.0, 0.0, 0.0, 0.0, 0.0, 0.0, 0.0, 0.0, 0.0, 0.0, 0.0, 0.0, 0.0, 0.0, 0.0, 0.0, 0.0, 0.0, 0.0, 0.0, 0.0, 0.0, 0.0, 0.0, 0.0, 0.0, 0.0, 0.0, 0.0, 0.0, 0.0, 0.0, 0.0, 0.0, 0.0, 0.0, 0.0, 0.0, 0.0, 0.0, 0.0, 0.0, 0.0, 0.0, 0.0, 0.0, 0.0, 0.0, 0.0, 0.0])
me_circle_002.update()
me_circle_003 = bpy.data.meshes.new('Circle.003')
me_circle_003.from_pydata([(0.0, 0.95, 0.0), (-0.95, 0.5211, 0.0), (-0.95, -0.5211, 0.0), (0.0, -0.95, 0.0), (0.95, -0.5211, 0.0), (0.95, 0.5211, 0.0), (-8.848e-10, 0.8903, 0.1), (0.0, 0.95, 0.06233), (-0.95, 0.5211, 0.06233), (-0.8956, 0.4859, 0.1), (-0.95, -0.5211, 0.06233), (-0.8956, -0.4859, 0.1), (0.0, -0.95, 0.06233), (8.848e-10, -0.8903, 0.1), (0.95, -0.5211, 0.06233), (0.8956, -0.4859, 0.1), (0.95, 0.5211, 0.06233), (0.8956, 0.4859, 0.1), (-0.9142, 0.4979, 0.1), (-8.848e-10, 0.9107, 0.1), (-0.9142, -0.4979, 0.1), (8.848e-10, -0.9107, 0.1), (0.9142, -0.4979, 0.1), (0.9142, 0.4979, 0.1), (-0.9051, 0.4921, 0.1), (-8.848e-10, 0.9007, 0.1), (-0.9051, -0.4921, 0.1), (8.848e-10, -0.9007, 0.1), (0.9051, -0.4921, 0.1), (0.9051, 0.4921, 0.1), (-0.8861, 0.4798, 0.09), (-8.848e-10, 0.8799, 0.09), (-0.8861, -0.4798, 0.09), (8.848e-10, -0.8799, 0.09), (0.8861, -0.4798, 0.09), (0.8861, 0.4798, 0.09), (-0.8956, 0.4859, 0.09), (-8.848e-10, 0.8903, 0.09), (-0.8956, -0.4859, 0.09), (8.848e-10, -0.8903, 0.09), (0.8956, -0.4859, 0.09), (0.8956, 0.4859, 0.09), (-0.8861, 0.4798, 0.1), (-8.715e-10, 0.8799, 0.1), (-0.8861, -0.4798, 0.1), (8.98e-10, -0.8799, 0.1), (0.8861, -0.4798, 0.1), (0.8861, 0.4798, 0.1)], [], [(1, 0, 5, 4, 3, 2), (18, 19, 7, 8), (20, 18, 8, 10), (21, 20, 10, 12), (22, 21, 12, 14), (23, 22, 14, 16), (19, 23, 16, 7), (0, 1, 8, 7), (9, 11, 38, 36), (5, 0, 7, 16), (1, 2, 10, 8), (2, 3, 12, 10), (3, 4, 14, 12), (4, 5, 16, 14), (24, 25, 19, 18), (26, 24, 18, 20), (27, 26, 20, 21), (28, 27, 21, 22), (29, 28, 22, 23), (25, 29, 23, 19), (9, 6, 25, 24), (11, 9, 24, 26), (13, 11, 26, 27), (15, 13, 27, 28), (17, 15, 28, 29), (6, 17, 29, 25), (35, 31, 43, 47), (15, 17, 41, 40), (11, 13, 39, 38), (6, 9, 36, 37), (17, 6, 37, 41), (13, 15, 40, 39), (30, 31, 37, 36), (32, 30, 36, 38), (33, 32, 38, 39), (34, 33, 39, 40), (35, 34, 40, 41), (31, 35, 41, 37), (42, 44, 45, 46, 47, 43), (33, 34, 46, 45), (30, 32, 44, 42), (34, 35, 47, 46), (32, 33, 45, 44), (31, 30, 42, 43)])
_uv = me_circle_003.uv_layers.new(name='UVMap')
_uv.uv.foreach_set('vector', [0.0, 0.0, 0.0, 0.0, 0.0, 0.0, 0.0, 0.0, 0.0, 0.0, 0.0, 0.0, 0.0, 0.0, 0.0, 0.0, 0.0, 0.0, 0.0, 0.0, 0.0, 0.0, 0.0, 0.0, 0.0, 0.0, 0.0, 0.0, 0.0, 0.0, 0.0, 0.0, 0.0, 0.0, 0.0, 0.0, 0.0, 0.0, 0.0, 0.0, 0.0, 0.0, 0.0, 0.0, 0.0, 0.0, 0.0, 0.0, 0.0, 0.0, 0.0, 0.0, 0.0, 0.0, 0.0, 0.0, 0.0, 0.0, 0.0, 0.0, 0.0, 0.0, 0.0, 0.0, 0.0, 0.0, 0.0, 0.0, 0.0, 0.0, 0.0, 0.0, 0.0, 0.0, 0.0, 0.0, 0.0, 0.0, 0.0, 0.0, 0.0, 0.0, 0.0, 0.0, 0.0, 0.0, 0.0, 0.0, 0.0, 0.0, 0.0, 0.0, 0.0, 0.0, 0.0, 0.0, 0.0, 0.0, 0.0, 0.0, 0.0, 0.0, 0.0, 0.0, 0.0, 0.0, 0.0, 0.0, 0.0, 0.0, 0.0, 0.0, 0.0, 0.0, 0.0, 0.0, 0.0, 0.0, 0.0, 0.0, 0.0, 0.0, 0.0, 0.0, 0.0, 0.0, 0.0, 0.0, 0.0, 0.0, 0.0, 0.0, 0.0, 0.0, 0.0, 0.0, 0.0, 0.0, 0.0, 0.0, 0.0, 0.0, 0.0, 0.0, 0.0, 0.0, 0.0, 0.0, 0.0, 0.0, 0.0, 0.0, 0.0, 0.0, 0.0, 0.0, 0.0, 0.0, 0.0, 0.0, 0.0, 0.0, 0.0, 0.0, 0.0, 0.0, 0.0, 0.0, 0.0, 0.0, 0.0, 0.0, 0.0, 0.0, 0.0, 0.0, 0.0, 0.0, 0.0, 0.0, 0.0, 0.0, 0.0, 0.0, 0.0, 0.0, 0.0, 0.0, 0.0, 0.0, 0.0, 0.0, 0.0, 0.0, 0.0, 0.0, 0.0, 0.0, 0.0, 0.0, 0.0, 0.0, 0.0, 0.0, 0.0, 0.0, 0.0, 0.0, 0.0, 0.0, 0.0, 0.0, 0.0, 0.0, 0.0, 0.0, 0.0, 0.0, 0.0, 0.0, 0.0, 0.0, 0.0, 0.0, 0.0, 0.0, 0.0, 0.0, 0.0, 0.0, 0.0, 0.0, 0.0, 0.0, 0.0, 0.0, 0.0, 0.0, 0.0, 0.0, 0.0, 0.0, 0.0, 0.0, 0.0, 0.0, 0.0, 0.0, 0.0, 0.0, 0.0, 0.0, 0.0, 0.0, 0.0, 0.0, 0.0, 0.0, 0.0, 0.0, 0.0, 0.0, 0.0, 0.0, 0.0, 0.0, 0.0, 0.0, 0.0, 0.0, 0.0, 0.0, 0.0, 0.0, 0.0, 0.0, 0.0, 0.0, 0.0, 0.0, 0.0, 0.0, 0.0, 0.0, 0.0, 0.0, 0.0, 0.0, 0.0, 0.0, 0.0, 0.0, 0.0, 0.0, 0.0, 0.0, 0.0, 0.0, 0.0, 0.0, 0.0, 0.0, 0.0, 0.0, 0.0, 0.0, 0.0, 0.0, 0.0, 0.0, 0.0, 0.0, 0.0, 0.0, 0.0, 0.0, 0.0, 0.0, 0.0, 0.0, 0.0, 0.0, 0.0, 0.0, 0.0, 0.0, 0.0, 0.0, 0.0, 0.0, 0.0, 0.0, 0.0, 0.0, 0.0, 0.0, 0.0, 0.0, 0.0, 0.0, 0.0, 0.0, 0.0, 0.0, 0.0, 0.0, 0.0, 0.0, 0.0, 0.0, 0.0, 0.0, 0.0, 0.0, 0.0, 0.0, 0.0, 0.0, 0.0, 0.0])
me_circle_003.update()
me_circle_004 = bpy.data.meshes.new('Circle.004')
me_circle_004.from_pydata([(0.0, 0.95, 0.0), (-0.95, 0.5211, 0.0), (-0.95, -0.5211, 0.0), (0.0, -0.95, 0.0), (0.95, -0.5211, 0.0), (0.95, 0.5211, 0.0), (-8.848e-10, 0.8903, 0.1), (0.0, 0.95, 0.06233), (-0.95, 0.5211, 0.06233), (-0.8956, 0.4859, 0.1), (-0.95, -0.5211, 0.06233), (-0.8956, -0.4859, 0.1), (0.0, -0.95, 0.06233), (8.848e-10, -0.8903, 0.1), (0.95, -0.5211, 0.06233), (0.8956, -0.4859, 0.1), (0.95, 0.5211, 0.06233), (0.8956, 0.4859, 0.1), (-0.9142, 0.4979, 0.1), (-8.848e-10, 0.9107, 0.1), (-0.9142, -0.4979, 0.1), (8.848e-10, -0.9107, 0.1), (0.9142, -0.4979, 0.1), (0.9142, 0.4979, 0.1), (-0.9051, 0.4921, 0.1), (-8.848e-10, 0.9007, 0.1), (-0.9051, -0.4921, 0.1), (8.848e-10, -0.9007, 0.1), (0.9051, -0.4921, 0.1), (0.9051, 0.4921, 0.1), (-0.8861, 0.4798, 0.09), (-8.848e-10, 0.8799, 0.09), (-0.8861, -0.4798, 0.09), (8.848e-10, -0.8799, 0.09), (0.8861, -0.4798, 0.09), (0.8861, 0.4798, 0.09), (-0.8956, 0.4859, 0.09), (-8.848e-10, 0.8903, 0.09), (-0.8956, -0.4859, 0.09), (8.848e-10, -0.8903, 0.09), (0.8956, -0.4859, 0.09), (0.8956, 0.4859, 0.09), (-0.8861, 0.4798, 0.1), (-8.715e-10, 0.8799, 0.1), (-0.8861, -0.4798, 0.1), (8.98e-10, -0.8799, 0.1), (0.8861, -0.4798, 0.1), (0.8861, 0.4798, 0.1)], [], [(1, 0, 5, 4, 3, 2), (18, 19, 7, 8), (20, 18, 8, 10), (21, 20, 10, 12), (22, 21, 12, 14), (23, 22, 14, 16), (19, 23, 16, 7), (0, 1, 8, 7), (9, 11, 38, 36), (5, 0, 7, 16), (1, 2, 10, 8), (2, 3, 12, 10), (3, 4, 14, 12), (4, 5, 16, 14), (24, 25, 19, 18), (26, 24, 18, 20), (27, 26, 20, 21), (28, 27, 21, 22), (29, 28, 22, 23), (25, 29, 23, 19), (9, 6, 25, 24), (11, 9, 24, 26), (13, 11, 26, 27), (15, 13, 27, 28), (17, 15, 28, 29), (6, 17, 29, 25), (35, 31, 43, 47), (15, 17, 41, 40), (11, 13, 39, 38), (6, 9, 36, 37), (17, 6, 37, 41), (13, 15, 40, 39), (30, 31, 37, 36), (32, 30, 36, 38), (33, 32, 38, 39), (34, 33, 39, 40), (35, 34, 40, 41), (31, 35, 41, 37), (42, 44, 45, 46, 47, 43), (33, 34, 46, 45), (30, 32, 44, 42), (34, 35, 47, 46), (32, 33, 45, 44), (31, 30, 42, 43)])
_uv = me_circle_004.uv_layers.new(name='UVMap')
_uv.uv.foreach_set('vector', [0.0, 0.0, 0.0, 0.0, 0.0, 0.0, 0.0, 0.0, 0.0, 0.0, 0.0, 0.0, 0.0, 0.0, 0.0, 0.0, 0.0, 0.0, 0.0, 0.0, 0.0, 0.0, 0.0, 0.0, 0.0, 0.0, 0.0, 0.0, 0.0, 0.0, 0.0, 0.0, 0.0, 0.0, 0.0, 0.0, 0.0, 0.0, 0.0, 0.0, 0.0, 0.0, 0.0, 0.0, 0.0, 0.0, 0.0, 0.0, 0.0, 0.0, 0.0, 0.0, 0.0, 0.0, 0.0, 0.0, 0.0, 0.0, 0.0, 0.0, 0.0, 0.0, 0.0, 0.0, 0.0, 0.0, 0.0, 0.0, 0.0, 0.0, 0.0, 0.0, 0.0, 0.0, 0.0, 0.0, 0.0, 0.0, 0.0, 0.0, 0.0, 0.0, 0.0, 0.0, 0.0, 0.0, 0.0, 0.0, 0.0, 0.0, 0.0, 0.0, 0.0, 0.0, 0.0, 0.0, 0.0, 0.0, 0.0, 0.0, 0.0, 0.0, 0.0, 0.0, 0.0, 0.0, 0.0, 0.0, 0.0, 0.0, 0.0, 0.0, 0.0, 0.0, 0.0, 0.0, 0.0, 0.0, 0.0, 0.0, 0.0, 0.0, 0.0, 0.0, 0.0, 0.0, 0.0, 0.0, 0.0, 0.0, 0.0, 0.0, 0.0, 0.0, 0.0, 0.0, 0.0, 0.0, 0.0, 0.0, 0.0, 0.0, 0.0, 0.0, 0.0, 0.0, 0.0, 0.0, 0.0, 0.0, 0.0, 0.0, 0.0, 0.0, 0.0, 0.0, 0.0, 0.0, 0.0, 0.0, 0.0, 0.0, 0.0, 0.0, 0.0, 0.0, 0.0, 0.0, 0.0, 0.0, 0.0, 0.0, 0.0, 0.0, 0.0, 0.0, 0.0, 0.0, 0.0, 0.0, 0.0, 0.0, 0.0, 0.0, 0.0, 0.0, 0.0, 0.0, 0.0, 0.0, 0.0, 0.0, 0.0, 0.0, 0.0, 0.0, 0.0, 0.0, 0.0, 0.0, 0.0, 0.0, 0.0, 0.0, 0.0, 0.0, 0.0, 0.0, 0.0, 0.0, 0.0, 0.0, 0.0, 0.0, 0.0, 0.0, 0.0, 0.0, 0.0, 0.0, 0.0, 0.0, 0.0, 0.0, 0.0, 0.0, 0.0, 0.0, 0.0, 0.0, 0.0, 0.0, 0.0, 0.0, 0.0, 0.0, 0.0, 0.0, 0.0, 0.0, 0.0, 0.0, 0.0, 0.0, 0.0, 0.0, 0.0, 0.0, 0.0, 0.0, 0.0, 0.0, 0.0, 0.0, 0.0, 0.0, 0.0, 0.0, 0.0, 0.0, 0.0, 0.0, 0.0, 0.0, 0.0, 0.0, 0.0, 0.0, 0.0, 0.0, 0.0, 0.0, 0.0, 0.0, 0.0, 0.0, 0.0, 0.0, 0.0, 0.0, 0.0, 0.0, 0.0, 0.0, 0.0, 0.0, 0.0, 0.0, 0.0, 0.0, 0.0, 0.0, 0.0, 0.0, 0.0, 0.0, 0.0, 0.0, 0.0, 0.0, 0.0, 0.0, 0.0, 0.0, 0.0, 0.0, 0.0, 0.0, 0.0, 0.0, 0.0, 0.0, 0.0, 0.0, 0.0, 0.0, 0.0, 0.0, 0.0, 0.0, 0.0, 0.0, 0.0, 0.0, 0.0, 0.0, 0.0, 0.0, 0.0, 0.0, 0.0, 0.0, 0.0, 0.0, 0.0, 0.0, 0.0, 0.0, 0.0, 0.0, 0.0, 0.0, 0.0, 0.0, 0.0, 0.0, 0.0, 0.0, 0.0, 0.0, 0.0, 0.0, 0.0, 0.0, 0.0, 0.0, 0.0, 0.0, 0.0, 0.0])
me_circle_004.update()

# ---- objects
ob_tile = bpy.data.objects.new('Tile', me_circle)
ob_tile_001 = bpy.data.objects.new('Tile.001', me_circle_002)
ob_tile_002 = bpy.data.objects.new('Tile.002', me_circle_003)
ob_tile_003 = bpy.data.objects.new('Tile.003', me_circle_004)

# ---- transforms, parenting, visibility, modifiers, constraints
ob_tile.location = (0.0, 0.0, 0.0)
ob_tile.scale = (1.053, 1.053, 1.0)
_m = ob_tile.modifiers.new('Array', 'NODES')
_m.node_group = ng_array
_gi = [s.identifier for s in ng_array.interface.items_tree if s.item_type == 'SOCKET' and s.in_out == 'INPUT']
_m[_gi[1]] = 0  # Shape
_m[_gi[2]] = 0  # Count Method
_m[_gi[3]] = 50  # Count
_m[_gi[7]] = 2  # Offset Method
_m[_gi[8]] = 0  # Transform Reference
_m[_gi[13]] = 2  # Central Axis
_m[_gi[14]] = 0  # Circle Segment
_m[_gi[17]] = None  # Transform Object
_m[_gi[18]] = None  # Curve Object
_m[_gi[22]] = 0  # Forward Axis
_m[_gi[23]] = 2  # Up Axis
_m[_gi[27]] = 1  # Randomize Scale Axes
_m.show_group_selector = False
ob_tile_001.location = (1.0, 1.55, 0.0)
ob_tile_001.scale = (1.053, 1.053, 1.0)
_m = ob_tile_001.modifiers.new('Array', 'NODES')
_m.node_group = ng_array
_gi = [s.identifier for s in ng_array.interface.items_tree if s.item_type == 'SOCKET' and s.in_out == 'INPUT']
_m[_gi[1]] = 0  # Shape
_m[_gi[2]] = 0  # Count Method
_m[_gi[3]] = 50  # Count
_m[_gi[7]] = 2  # Offset Method
_m[_gi[8]] = 0  # Transform Reference
_m[_gi[13]] = 2  # Central Axis
_m[_gi[14]] = 0  # Circle Segment
_m[_gi[17]] = None  # Transform Object
_m[_gi[18]] = None  # Curve Object
_m[_gi[22]] = 0  # Forward Axis
_m[_gi[23]] = 2  # Up Axis
_m[_gi[27]] = 1  # Randomize Scale Axes
_m.show_group_selector = False
ob_tile_002.location = (0.0, 3.0, 0.0)
ob_tile_002.scale = (1.053, 1.053, 1.0)
_m = ob_tile_002.modifiers.new('Array', 'NODES')
_m.node_group = ng_array
_gi = [s.identifier for s in ng_array.interface.items_tree if s.item_type == 'SOCKET' and s.in_out == 'INPUT']
_m[_gi[1]] = 0  # Shape
_m[_gi[2]] = 0  # Count Method
_m[_gi[3]] = 50  # Count
_m[_gi[7]] = 2  # Offset Method
_m[_gi[8]] = 0  # Transform Reference
_m[_gi[13]] = 2  # Central Axis
_m[_gi[14]] = 0  # Circle Segment
_m[_gi[17]] = None  # Transform Object
_m[_gi[18]] = None  # Curve Object
_m[_gi[22]] = 0  # Forward Axis
_m[_gi[23]] = 2  # Up Axis
_m[_gi[27]] = 1  # Randomize Scale Axes
_m.show_group_selector = False
ob_tile_003.location = (1.0, 4.55, 0.0)
ob_tile_003.scale = (1.053, 1.053, 1.0)
_m = ob_tile_003.modifiers.new('Array', 'NODES')
_m.node_group = ng_array
_gi = [s.identifier for s in ng_array.interface.items_tree if s.item_type == 'SOCKET' and s.in_out == 'INPUT']
_m[_gi[1]] = 0  # Shape
_m[_gi[2]] = 0  # Count Method
_m[_gi[3]] = 50  # Count
_m[_gi[7]] = 2  # Offset Method
_m[_gi[8]] = 0  # Transform Reference
_m[_gi[13]] = 2  # Central Axis
_m[_gi[14]] = 0  # Circle Segment
_m[_gi[17]] = None  # Transform Object
_m[_gi[18]] = None  # Curve Object
_m[_gi[22]] = 0  # Forward Axis
_m[_gi[23]] = 2  # Up Axis
_m[_gi[27]] = 1  # Randomize Scale Axes
_m.show_group_selector = False

# ---- collection membership
col_collection.objects.link(ob_tile)
col_collection.objects.link(ob_tile_001)
col_collection.objects.link(ob_tile_002)
col_collection.objects.link(ob_tile_003)

# ---- scene / render settings (as saved in the file)
scene.frame_start = 1; scene.frame_end = 250; scene.frame_set(1)
scene.render.engine = 'CYCLES'
scene.render.film_transparent = True
scene.render.bake_bias = 0.0
scene.render.bake_samples = 0
scene.cycles.sampling_pattern = 'TABULATED_SOBOL'
scene.cycles.adaptive_min_samples = 512
scene.cycles.film_transparent_glass = True
scene.eevee.use_volume_custom_range = False
bpy.context.view_layer.update()

# ---- added for rendering (the .blend has no active camera and no usable light): camera, sun
cam_auto = bpy.data.cameras.new('AutoCamera')
cam_auto.lens = 50.0
cam_auto.sensor_width = 36.0
cam_auto.clip_end = 1643.45
ob_auto_camera = bpy.data.objects.new('AutoCamera', cam_auto)
scene.collection.objects.link(ob_auto_camera)
ob_auto_camera.location = (143.144, -110.098, 74.9652)
ob_auto_camera.rotation_euler = (1.09748, -7.21219e-08, 0.694738)
scene.camera = ob_auto_camera
light_auto_sun = bpy.data.lights.new('AutoSun', 'SUN')
light_auto_sun.energy = 3.0
light_auto_sun.angle = 0.0523599
ob_auto_sun = bpy.data.objects.new('AutoSun', light_auto_sun)
scene.collection.objects.link(ob_auto_sun)
ob_auto_sun.rotation_euler = (0.872665, 0.174533, 0.523599)
bpy.context.view_layer.update()
